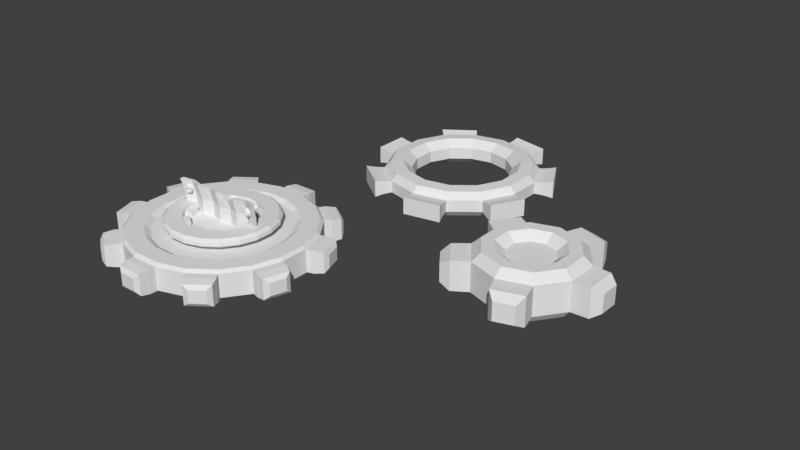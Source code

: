 # Source: cogs.blend  (saved by Blender 2.79.0; exported with 4.5.12 LTS)
import bpy
from mathutils import Matrix  # noqa: F401  (used for matrix-valued properties, if any)

bpy.ops.wm.read_factory_settings(use_empty=True)
scene = bpy.context.scene
scene.name = 'Scene'

# ---- collections
col_collection_1 = bpy.data.collections.new('Collection 1'); scene.collection.children.link(col_collection_1)

# ---- materials (node trees are filled in below, after node groups)
mat_material = bpy.data.materials.new('Material')
mat_material.alpha_threshold = 0.0
mat_material.use_transparent_shadow = False
mat_material.roughness = 0.5
mat_material.line_color = (0.0, 0.0, 0.0, 1.0)

# ---- material node trees

# ---- world
world_world = bpy.data.worlds.new('World'); scene.world = world_world
world_world.color = (0.05088, 0.05088, 0.05088)
world_world.use_sun_shadow = False
world_world.sun_shadow_jitter_overblur = 0.0
world_world.cycles.sampling_method = 'MANUAL'

# ---- meshes
me_cylinder_003 = bpy.data.meshes.new('Cylinder.003')
me_cylinder_003.from_pydata([(-0.2795, 1.765, -0.2434), (-0.2798, 1.765, 0.2108), (0.2795, 1.765, -0.2434), (0.2792, 1.765, 0.2108), (0.8111, 1.592, -0.2434), (0.8109, 1.592, 0.2108), (1.263, 1.263, -0.2434), (1.263, 1.264, 0.2108), (1.592, 0.8111, -0.2434), (1.592, 0.8114, 0.2108), (1.765, 0.2795, -0.2434), (1.765, 0.2798, 0.2108), (1.765, -0.2795, -0.2434), (1.765, -0.2792, 0.2108), (1.592, -0.8111, -0.2434), (1.592, -0.8109, 0.2108), (1.263, -1.263, -0.2434), (1.264, -1.263, 0.2108), (0.8111, -1.592, -0.2434), (0.8114, -1.592, 0.2108), (0.2795, -1.765, -0.2434), (0.2798, -1.765, 0.2108), (-0.2795, -1.765, -0.2434), (-0.2792, -1.765, 0.2108), (-0.8111, -1.592, -0.2434), (-0.8109, -1.592, 0.2108), (-1.263, -1.263, -0.2434), (-1.263, -1.264, 0.2108), (-1.592, -0.8111, -0.2434), (-1.592, -0.8114, 0.2108), (-1.765, -0.2795, -0.2434), (-1.765, -0.2798, 0.2108), (-1.765, 0.2795, -0.2434), (-1.765, 0.2792, 0.2108), (-1.592, 0.8109, -0.2434), (-1.592, 0.8109, 0.2108), (-1.263, 1.263, -0.2434), (-1.264, 1.263, 0.2108), (-0.8111, 1.592, -0.2434), (-0.8114, 1.592, 0.2108), (-0.2798, 1.904, -0.2434), (0.2792, 1.904, -0.2434), (0.2792, 1.904, 0.2108), (-0.2798, 1.904, 0.2108), (0.8929, 1.705, 0.2108), (0.8929, 1.705, -0.2434), (1.345, 1.377, -0.2434), (1.345, 1.377, 0.2108), (1.725, 0.8546, 0.2108), (1.725, 0.8546, -0.2434), (1.897, 0.323, -0.2434), (1.897, 0.323, 0.2108), (1.897, -0.3223, 0.2108), (1.897, -0.3223, -0.2434), (1.725, -0.854, -0.2434), (1.725, -0.854, 0.2108), (1.346, -1.376, 0.2108), (1.346, -1.376, -0.2434), (0.8935, -1.705, -0.2434), (0.8935, -1.705, 0.2108), (0.2798, -1.904, 0.2108), (0.2798, -1.904, -0.2434), (-0.2792, -1.904, -0.2434), (-0.2792, -1.904, 0.2108), (-0.8929, -1.705, 0.2108), (-0.8929, -1.705, -0.2434), (-1.345, -1.377, -0.2434), (-1.345, -1.377, 0.2108), (-1.725, -0.8546, 0.2108), (-1.725, -0.8546, -0.2434), (-1.897, -0.323, -0.2434), (-1.897, -0.323, 0.2108), (-1.897, 0.3223, 0.2108), (-1.897, 0.3223, -0.2434), (-1.725, 0.854, -0.2434), (-1.725, 0.854, 0.2108), (-1.346, 1.376, 0.2108), (-1.346, 1.376, -0.2434), (-0.8935, 1.705, -0.2434), (-0.8935, 1.705, 0.2108), (0.2692, 1.702, 0.263), (-0.2698, 1.702, 0.263), (0.7819, 1.535, 0.263), (1.218, 1.219, 0.263), (1.535, 0.7825, 0.263), (1.702, 0.2698, 0.263), (1.702, -0.2692, 0.263), (1.535, -0.7819, 0.263), (1.219, -1.218, 0.263), (0.7825, -1.535, 0.263), (0.2698, -1.702, 0.263), (-0.2692, -1.702, 0.263), (-0.7819, -1.535, 0.263), (-1.218, -1.219, 0.263), (-1.535, -0.7825, 0.263), (-1.702, -0.2698, 0.263), (-1.702, 0.2692, 0.263), (-1.535, 0.7819, 0.263), (-1.219, 1.218, 0.263), (-0.7825, 1.535, 0.263), (0.2168, 1.37, 0.263), (-0.2173, 1.37, 0.263), (0.6296, 1.236, 0.263), (0.9808, 0.9811, 0.263), (1.236, 0.63, 0.263), (1.37, 0.2173, 0.263), (1.37, -0.2168, 0.263), (1.236, -0.6296, 0.263), (0.9811, -0.9808, 0.263), (0.63, -1.236, 0.263), (0.2173, -1.37, 0.263), (-0.2168, -1.37, 0.263), (-0.6296, -1.236, 0.263), (-0.9808, -0.9811, 0.263), (-1.236, -0.63, 0.263), (-1.37, -0.2173, 0.263), (-1.37, 0.2168, 0.263), (-1.236, 0.6296, 0.263), (-0.9811, 0.9808, 0.263), (-0.63, 1.236, 0.263), (0.1998, 1.263, 0.1974), (-0.2003, 1.263, 0.1974), (0.5804, 1.14, 0.1974), (0.9042, 0.9045, 0.1974), (1.139, 0.5808, 0.1974), (1.263, 0.2003, 0.1974), (1.263, -0.1998, 0.1974), (1.14, -0.5804, 0.1974), (0.9045, -0.9042, 0.1974), (0.5808, -1.139, 0.1974), (0.2003, -1.263, 0.1974), (-0.1998, -1.263, 0.1974), (-0.5804, -1.14, 0.1974), (-0.9042, -0.9045, 0.1974), (-1.139, -0.5808, 0.1974), (-1.263, -0.2003, 0.1974), (-1.263, 0.1999, 0.1974), (-1.14, 0.5804, 0.1974), (-0.9045, 0.9042, 0.1974), (-0.5808, 1.139, 0.1974), (0.1031, 0.652, 0.1974), (-0.1034, 0.6519, 0.1974), (0.2996, 0.5882, 0.1974), (0.4667, 0.4668, 0.1974), (0.5881, 0.2998, 0.1974), (0.6519, 0.1034, 0.1974), (0.652, -0.1031, 0.1974), (0.5882, -0.2996, 0.1974), (0.4668, -0.4667, 0.1974), (0.2998, -0.5881, 0.1974), (0.1034, -0.6519, 0.1974), (-0.1031, -0.652, 0.1974), (-0.2996, -0.5882, 0.1974), (-0.4667, -0.4668, 0.1974), (-0.5881, -0.2998, 0.1974), (-0.6519, -0.1034, 0.1974), (-0.652, 0.1031, 0.1974), (-0.5882, 0.2996, 0.1974), (-0.4668, 0.4667, 0.1974), (-0.2998, 0.5881, 0.1974), (0.1031, 0.652, 0.2815), (-0.1034, 0.6519, 0.2815), (0.2996, 0.5882, 0.2815), (0.4667, 0.4668, 0.2815), (0.5881, 0.2998, 0.2815), (0.6519, 0.1034, 0.2815), (0.652, -0.1031, 0.2815), (0.5882, -0.2996, 0.2815), (0.4668, -0.4667, 0.2815), (0.2998, -0.5881, 0.2815), (0.1034, -0.6519, 0.2815), (-0.1031, -0.652, 0.2815), (-0.2996, -0.5882, 0.2815), (-0.4667, -0.4668, 0.2815), (-0.5881, -0.2998, 0.2815), (-0.6519, -0.1034, 0.2815), (-0.652, 0.1031, 0.2815), (-0.5882, 0.2996, 0.2815), (-0.4668, 0.4667, 0.2815), (-0.2998, 0.5881, 0.2815), (0.1564, 0.9887, 0.2815), (-0.1568, 0.9886, 0.2815), (0.4543, 0.8919, 0.2815), (0.7077, 0.7079, 0.2815), (0.8918, 0.4546, 0.2815), (0.9886, 0.1568, 0.2815), (0.9887, -0.1564, 0.2815), (0.8919, -0.4543, 0.2815), (0.7079, -0.7077, 0.2815), (0.4546, -0.8918, 0.2815), (0.1568, -0.9886, 0.2815), (-0.1564, -0.9887, 0.2815), (-0.4543, -0.8919, 0.2815), (-0.7077, -0.7079, 0.2815), (-0.8918, -0.4546, 0.2815), (-0.9886, -0.1568, 0.2815), (-0.9887, 0.1564, 0.2815), (-0.8919, 0.4543, 0.2815), (-0.7079, 0.7077, 0.2815), (-0.4546, 0.8918, 0.2815), (0.1669, 1.055, 0.3327), (-0.1673, 1.055, 0.3327), (0.4848, 0.9518, 0.3327), (0.7552, 0.7554, 0.3327), (0.9517, 0.4851, 0.3327), (1.055, 0.1673, 0.3327), (1.055, -0.1669, 0.3327), (0.9518, -0.4848, 0.3327), (0.7554, -0.7552, 0.3327), (0.4851, -0.9517, 0.3327), (0.1673, -1.055, 0.3327), (-0.1669, -1.055, 0.3327), (-0.4848, -0.9518, 0.3327), (-0.7552, -0.7554, 0.3327), (-0.9517, -0.4851, 0.3327), (-1.055, -0.1673, 0.3327), (-1.055, 0.1669, 0.3327), (-0.9518, 0.4848, 0.3327), (-0.7554, 0.7552, 0.3327), (-0.4851, 0.9517, 0.3327), (0.1669, 1.055, 0.4043), (-0.1673, 1.055, 0.4043), (0.4848, 0.9518, 0.4043), (0.7552, 0.7554, 0.4043), (0.9517, 0.4851, 0.4043), (1.055, 0.1673, 0.4043), (1.055, -0.1669, 0.4043), (0.9518, -0.4848, 0.4043), (0.7554, -0.7552, 0.4043), (0.4851, -0.9517, 0.4043), (0.1673, -1.055, 0.4043), (-0.1669, -1.055, 0.4043), (-0.4848, -0.9518, 0.4043), (-0.7552, -0.7554, 0.4043), (-0.9517, -0.4851, 0.4043), (-1.055, -0.1673, 0.4043), (-1.055, 0.1669, 0.4043), (-0.9518, 0.4848, 0.4043), (-0.7554, 0.7552, 0.4043), (-0.4851, 0.9517, 0.4043), (0.1578, 0.9974, 0.4542), (-0.1581, 0.9974, 0.4542), (0.4583, 0.8999, 0.4542), (0.714, 0.7142, 0.4542), (0.8997, 0.4586, 0.4542), (0.9974, 0.1581, 0.4542), (0.9974, -0.1578, 0.4542), (0.8999, -0.4583, 0.4542), (0.7142, -0.714, 0.4542), (0.4586, -0.8997, 0.4542), (0.1581, -0.9974, 0.4542), (-0.1578, -0.9974, 0.4542), (-0.4583, -0.8999, 0.4542), (-0.714, -0.7142, 0.4542), (-0.8997, -0.4586, 0.4542), (-0.9974, -0.1581, 0.4542), (-0.9974, 0.1578, 0.4542), (-0.8999, 0.4583, 0.4542), (-0.7142, 0.714, 0.4542), (-0.4586, 0.8997, 0.4542), (0.1113, 0.7034, 0.4542), (-0.1115, 0.7033, 0.4542), (0.3232, 0.6345, 0.4542), (0.5034, 0.5036, 0.4542), (0.6344, 0.3234, 0.4542), (0.7033, 0.1115, 0.4542), (0.7034, -0.1113, 0.4542), (0.6345, -0.3232, 0.4542), (0.5036, -0.5034, 0.4542), (0.3234, -0.6344, 0.4542), (0.1115, -0.7033, 0.4542), (-0.1113, -0.7034, 0.4542), (-0.3232, -0.6345, 0.4542), (-0.5034, -0.5036, 0.4542), (-0.6344, -0.3234, 0.4542), (-0.7033, -0.1115, 0.4542), (-0.7034, 0.1113, 0.4542), (-0.6345, 0.3232, 0.4542), (-0.5036, 0.5034, 0.4542), (-0.3234, 0.6344, 0.4542), (0.1113, 0.7034, 0.4094), (-0.1115, 0.7033, 0.4094), (0.3232, 0.6345, 0.4094), (0.5034, 0.5036, 0.4094), (0.6344, 0.3234, 0.4094), (0.7033, 0.1115, 0.4094), (0.7034, -0.1113, 0.4094), (0.6345, -0.3232, 0.4094), (0.5036, -0.5034, 0.4094), (0.3234, -0.6344, 0.4094), (0.1115, -0.7033, 0.4094), (-0.1113, -0.7034, 0.4094), (-0.3232, -0.6345, 0.4094), (-0.5034, -0.5036, 0.4094), (-0.6344, -0.3234, 0.4094), (-0.7033, -0.1115, 0.4094), (-0.7034, 0.1113, 0.4094), (-0.6345, 0.3232, 0.4094), (-0.5036, 0.5034, 0.4094), (-0.3234, 0.6344, 0.4094), (0.1113, 0.7034, 0.2993), (-0.1115, 0.7033, 0.2993), (0.3232, 0.6345, 0.2993), (0.5034, 0.5036, 0.2993), (0.6344, 0.3234, 0.2993), (0.7033, 0.1115, 0.2993), (0.7034, -0.1113, 0.2993), (0.6345, -0.3232, 0.2993), (0.5036, -0.5034, 0.2993), (0.3234, -0.6344, 0.2993), (0.1115, -0.7033, 0.2993), (-0.1113, -0.7034, 0.2993), (-0.3232, -0.6345, 0.2993), (-0.5034, -0.5036, 0.2993), (-0.6344, -0.3234, 0.2993), (-0.7033, -0.1115, 0.2993), (-0.7034, 0.1113, 0.2993), (-0.6345, 0.3232, 0.2993), (-0.5036, 0.5034, 0.2993), (-0.3234, 0.6344, 0.2993), (0.1113, 0.5664, 0.4094), (-0.1115, 0.5664, 0.4094), (0.423, 0.3928, 0.4094), (0.2427, 0.5237, 0.4094), (0.5731, 0.06918, 0.4094), (0.5042, 0.2811, 0.4094), (0.5043, -0.2809, 0.4094), (0.5731, -0.06898, 0.4094), (0.2429, -0.5237, 0.4094), (0.4231, -0.3927, 0.4094), (-0.1113, -0.5664, 0.4094), (0.1115, -0.5664, 0.4094), (-0.423, -0.3928, 0.4094), (-0.2427, -0.5237, 0.4094), (-0.5731, -0.06918, 0.4094), (-0.5042, -0.2811, 0.4094), (-0.5043, 0.2809, 0.4094), (-0.5731, 0.06898, 0.4094), (-0.2429, 0.5237, 0.4094), (-0.4231, 0.3927, 0.4094), (0.1113, 0.5664, 0.2993), (-0.1115, 0.5664, 0.2993), (0.423, 0.3928, 0.2993), (0.2427, 0.5237, 0.2993), (0.5731, 0.06918, 0.2993), (0.5042, 0.2811, 0.2993), (0.5043, -0.2809, 0.2993), (0.5731, -0.06898, 0.2993), (0.2429, -0.5237, 0.2993), (0.4231, -0.3927, 0.2993), (-0.1113, -0.5664, 0.2993), (0.1115, -0.5664, 0.2993), (-0.423, -0.3928, 0.2993), (-0.2427, -0.5237, 0.2993), (-0.5731, -0.06918, 0.2993), (-0.5042, -0.2811, 0.2993), (-0.5043, 0.2809, 0.2993), (-0.5731, 0.06898, 0.2993), (-0.2429, 0.5237, 0.2993), (-0.4231, 0.3927, 0.2993), (-0.2489, 2.084, -0.2182), (0.2481, 2.084, -0.2182), (0.2481, 2.084, 0.1856), (-0.2489, 2.084, 0.1856), (1.023, 1.832, 0.1856), (1.023, 1.832, -0.2182), (1.426, 1.54, -0.2182), (1.426, 1.54, 0.1856), (1.905, 0.8806, 0.1856), (1.905, 0.8806, -0.2182), (2.059, 0.408, -0.2182), (2.059, 0.408, 0.1856), (2.059, -0.4073, 0.1856), (2.059, -0.4073, -0.2182), (1.905, -0.8799, -0.2182), (1.905, -0.8799, 0.1856), (1.426, -1.54, 0.1856), (1.426, -1.54, -0.2182), (1.024, -1.832, -0.2182), (1.024, -1.832, 0.1856), (0.2489, -2.084, 0.1856), (0.2489, -2.084, -0.2182), (-0.2481, -2.084, -0.2182), (-0.2481, -2.084, 0.1856), (-1.023, -1.832, 0.1856), (-1.023, -1.832, -0.2182), (-1.426, -1.54, -0.2182), (-1.426, -1.54, 0.1856), (-1.905, -0.8806, 0.1856), (-1.905, -0.8806, -0.2182), (-2.059, -0.408, -0.2182), (-2.059, -0.408, 0.1856), (-2.059, 0.4073, 0.1856), (-2.059, 0.4073, -0.2182), (-1.905, 0.8799, -0.2182), (-1.905, 0.8799, 0.1856), (-1.426, 1.54, 0.1856), (-1.426, 1.54, -0.2182), (-1.024, 1.832, -0.2182), (-1.024, 1.832, 0.1856), (-0.1562, 2.14, -0.1429), (0.1555, 2.14, -0.1429), (0.1555, 2.14, 0.1103), (-0.1562, 2.14, 0.1103), (1.131, 1.823, 0.1103), (1.131, 1.823, -0.1429), (1.384, 1.64, -0.1429), (1.384, 1.64, 0.1103), (1.987, 0.8098, 0.1103), (1.987, 0.8098, -0.1429), (2.083, 0.5134, -0.1429), (2.083, 0.5134, 0.1103), (2.083, -0.5127, 0.1103), (2.083, -0.5127, -0.1429), (1.987, -0.8091, -0.1429), (1.987, -0.8091, 0.1103), (1.384, -1.639, 0.1103), (1.384, -1.639, -0.1429), (1.132, -1.823, -0.1429), (1.132, -1.823, 0.1103), (0.1562, -2.14, 0.1103), (0.1562, -2.14, -0.1429), (-0.1555, -2.14, -0.1429), (-0.1555, -2.14, 0.1103), (-1.131, -1.823, 0.1103), (-1.131, -1.823, -0.1429), (-1.384, -1.64, -0.1429), (-1.384, -1.64, 0.1103), (-1.987, -0.8098, 0.1103), (-1.987, -0.8098, -0.1429), (-2.083, -0.5134, -0.1429), (-2.083, -0.5134, 0.1103), (-2.083, 0.5127, 0.1103), (-2.083, 0.5127, -0.1429), (-1.987, 0.8091, -0.1429), (-1.987, 0.8091, 0.1103), (-1.384, 1.639, 0.1103), (-1.384, 1.639, -0.1429), (-1.132, 1.823, -0.1429), (-1.132, 1.823, 0.1103), (-0.2692, 1.702, -0.2955), (0.2698, 1.702, -0.2955), (-0.7819, 1.535, -0.2955), (-1.218, 1.219, -0.2955), (-1.535, 0.7819, -0.2955), (-1.702, 0.2698, -0.2955), (-1.702, -0.2692, -0.2955), (-1.535, -0.7819, -0.2955), (-1.219, -1.218, -0.2955), (-0.7825, -1.535, -0.2955), (-0.2698, -1.702, -0.2955), (0.2692, -1.702, -0.2955), (0.7819, -1.535, -0.2955), (1.218, -1.219, -0.2955), (1.535, -0.7825, -0.2955), (1.702, -0.2698, -0.2955), (1.702, 0.2692, -0.2955), (1.535, 0.7819, -0.2955), (1.219, 1.218, -0.2955), (0.7825, 1.535, -0.2955), (-0.2168, 1.37, -0.2955), (0.2173, 1.37, -0.2955), (-0.6296, 1.236, -0.2955), (-0.9808, 0.9811, -0.2955), (-1.236, 0.6295, -0.2955), (-1.37, 0.2173, -0.2955), (-1.37, -0.2168, -0.2955), (-1.236, -0.6296, -0.2955), (-0.9811, -0.9808, -0.2955), (-0.63, -1.236, -0.2955), (-0.2173, -1.37, -0.2955), (0.2168, -1.37, -0.2955), (0.6296, -1.236, -0.2955), (0.9808, -0.9811, -0.2955), (1.236, -0.63, -0.2955), (1.37, -0.2173, -0.2955), (1.37, 0.2168, -0.2955), (1.236, 0.6296, -0.2955), (0.9811, 0.9808, -0.2955), (0.63, 1.236, -0.2955), (-0.1998, 1.263, -0.23), (0.2003, 1.263, -0.23), (-0.5804, 1.14, -0.23), (-0.9042, 0.9045, -0.23), (-1.14, 0.5803, -0.23), (-1.263, 0.2003, -0.23), (-1.263, -0.1998, -0.23), (-1.14, -0.5804, -0.23), (-0.9045, -0.9042, -0.23), (-0.5808, -1.139, -0.23), (-0.2003, -1.263, -0.23), (0.1998, -1.263, -0.23), (0.5804, -1.14, -0.23), (0.9042, -0.9045, -0.23), (1.139, -0.5808, -0.23), (1.263, -0.2003, -0.23), (1.263, 0.1999, -0.23), (1.14, 0.5804, -0.23), (0.9045, 0.9042, -0.23), (0.5808, 1.139, -0.23), (-0.1031, 0.652, -0.23), (0.1034, 0.6519, -0.23), (-0.2996, 0.5882, -0.23), (-0.4667, 0.4668, -0.23), (-0.5884, 0.2992, -0.23), (-0.6519, 0.1034, -0.23), (-0.652, -0.1031, -0.23), (-0.5882, -0.2996, -0.23), (-0.4668, -0.4667, -0.23), (-0.2998, -0.5881, -0.23), (-0.1034, -0.6519, -0.23), (0.1031, -0.652, -0.23), (0.2996, -0.5882, -0.23), (0.4667, -0.4668, -0.23), (0.5881, -0.2998, -0.23), (0.6519, -0.1034, -0.23), (0.652, 0.1031, -0.23), (0.5882, 0.2996, -0.23), (0.4668, 0.4667, -0.23), (0.2998, 0.5881, -0.23), (-0.1031, 0.652, -0.3141), (0.1034, 0.6519, -0.3141), (-0.2996, 0.5882, -0.3141), (-0.4667, 0.4668, -0.3141), (-0.5884, 0.2992, -0.3141), (-0.6519, 0.1034, -0.3141), (-0.652, -0.1031, -0.3141), (-0.5882, -0.2996, -0.3141), (-0.4668, -0.4667, -0.3141), (-0.2998, -0.5881, -0.3141), (-0.1034, -0.6519, -0.3141), (0.1031, -0.652, -0.3141), (0.2996, -0.5882, -0.3141), (0.4667, -0.4668, -0.3141), (0.5881, -0.2998, -0.3141), (0.6519, -0.1034, -0.3141), (0.652, 0.1031, -0.3141), (0.5882, 0.2996, -0.3141), (0.4668, 0.4667, -0.3141), (0.2998, 0.5881, -0.3141), (-0.1564, 0.9887, -0.3141), (0.1568, 0.9886, -0.3141), (-0.4543, 0.8919, -0.3141), (-0.7077, 0.7079, -0.3141), (-0.8921, 0.454, -0.3141), (-0.9886, 0.1568, -0.3141), (-0.9887, -0.1564, -0.3141), (-0.8919, -0.4543, -0.3141), (-0.7079, -0.7077, -0.3141), (-0.4546, -0.8918, -0.3141), (-0.1568, -0.9886, -0.3141), (0.1564, -0.9887, -0.3141), (0.4543, -0.8919, -0.3141), (0.7077, -0.7079, -0.3141), (0.8918, -0.4546, -0.3141), (0.9886, -0.1568, -0.3141), (0.9887, 0.1564, -0.3141), (0.8919, 0.4543, -0.3141), (0.7079, 0.7077, -0.3141), (0.4546, 0.8918, -0.3141), (-0.1669, 1.055, -0.3653), (0.1673, 1.055, -0.3653), (-0.4848, 0.9518, -0.3653), (-0.7552, 0.7554, -0.3653), (-0.9519, 0.4846, -0.3653), (-1.055, 0.1673, -0.3653), (-1.055, -0.1669, -0.3653), (-0.9518, -0.4848, -0.3653), (-0.7554, -0.7552, -0.3653), (-0.4851, -0.9517, -0.3653), (-0.1673, -1.055, -0.3653), (0.1669, -1.055, -0.3653), (0.4848, -0.9518, -0.3653), (0.7552, -0.7554, -0.3653), (0.9517, -0.4851, -0.3653), (1.055, -0.1673, -0.3653), (1.055, 0.1669, -0.3653), (0.9518, 0.4848, -0.3653), (0.7554, 0.7552, -0.3653), (0.4851, 0.9517, -0.3653), (-0.1669, 1.055, -0.4369), (0.1673, 1.055, -0.4369), (-0.4848, 0.9518, -0.4369), (-0.7552, 0.7554, -0.4369), (-0.9519, 0.4846, -0.4369), (-1.055, 0.1673, -0.4369), (-1.055, -0.1669, -0.4369), (-0.9518, -0.4848, -0.4369), (-0.7554, -0.7552, -0.4369), (-0.4851, -0.9517, -0.4369), (-0.1673, -1.055, -0.4369), (0.1669, -1.055, -0.4369), (0.4848, -0.9518, -0.4369), (0.7552, -0.7554, -0.4369), (0.9517, -0.4851, -0.4369), (1.055, -0.1673, -0.4369), (1.055, 0.1669, -0.4369), (0.9518, 0.4848, -0.4369), (0.7554, 0.7552, -0.4369), (0.4851, 0.9517, -0.4369), (-0.1578, 0.9974, -0.4867), (0.1581, 0.9974, -0.4867), (-0.4583, 0.8999, -0.4867), (-0.714, 0.7142, -0.4867), (-0.9, 0.4581, -0.4867), (-0.9974, 0.1581, -0.4867), (-0.9974, -0.1578, -0.4867), (-0.8999, -0.4583, -0.4867), (-0.7142, -0.714, -0.4867), (-0.4586, -0.8997, -0.4867), (-0.1581, -0.9974, -0.4867), (0.1578, -0.9974, -0.4867), (0.4583, -0.8999, -0.4867), (0.714, -0.7142, -0.4867), (0.8997, -0.4586, -0.4867), (0.9974, -0.1581, -0.4867), (0.9974, 0.1578, -0.4867), (0.8999, 0.4583, -0.4867), (0.7142, 0.714, -0.4867), (0.4586, 0.8997, -0.4867), (-0.1113, 0.7034, -0.4867), (0.1115, 0.7033, -0.4867), (-0.3232, 0.6345, -0.4867), (-0.5034, 0.5036, -0.4867), (-0.6347, 0.3229, -0.4867), (-0.7033, 0.1115, -0.4867), (-0.7034, -0.1113, -0.4867), (-0.6345, -0.3232, -0.4867), (-0.5036, -0.5034, -0.4867), (-0.3234, -0.6344, -0.4867), (-0.1115, -0.7033, -0.4867), (0.1113, -0.7034, -0.4867), (0.3232, -0.6345, -0.4867), (0.5034, -0.5036, -0.4867), (0.6344, -0.3234, -0.4867), (0.7033, -0.1115, -0.4867), (0.7034, 0.1113, -0.4867), (0.6345, 0.3232, -0.4867), (0.5036, 0.5034, -0.4867), (0.3234, 0.6344, -0.4867), (-0.1113, 0.7034, -0.4419), (0.1115, 0.7033, -0.4419), (-0.3232, 0.6345, -0.4419), (-0.5034, 0.5036, -0.4419), (-0.6347, 0.3229, -0.4419), (-0.7033, 0.1115, -0.4419), (-0.7034, -0.1113, -0.4419), (-0.6345, -0.3232, -0.4419), (-0.5036, -0.5034, -0.4419), (-0.3234, -0.6344, -0.4419), (-0.1115, -0.7033, -0.4419), (0.1113, -0.7034, -0.4419), (0.3232, -0.6345, -0.4419), (0.5034, -0.5036, -0.4419), (0.6344, -0.3234, -0.4419), (0.7033, -0.1115, -0.4419), (0.7034, 0.1113, -0.4419), (0.6345, 0.3232, -0.4419), (0.5036, 0.5034, -0.4419), (0.3234, 0.6344, -0.4419), (-0.1113, 0.7034, -0.3319), (0.1115, 0.7033, -0.3319), (-0.3232, 0.6345, -0.3319), (-0.5034, 0.5036, -0.3319), (-0.6344, 0.3234, -0.3319), (-0.7033, 0.1115, -0.3319), (-0.7034, -0.1113, -0.3319), (-0.6345, -0.3232, -0.3319), (-0.5036, -0.5034, -0.3319), (-0.3234, -0.6344, -0.3319), (-0.1115, -0.7033, -0.3319), (0.1113, -0.7034, -0.3319), (0.3232, -0.6345, -0.3319), (0.5034, -0.5036, -0.3319), (0.6344, -0.3234, -0.3319), (0.7033, -0.1115, -0.3319), (0.7034, 0.1113, -0.3319), (0.6345, 0.3232, -0.3319), (0.5036, 0.5034, -0.3319), (0.3234, 0.6344, -0.3319), (-0.1113, 0.5664, -0.4419), (0.1115, 0.5664, -0.4419), (-0.423, 0.3928, -0.4419), (-0.2427, 0.5237, -0.4419), (-0.5731, 0.06918, -0.4419), (-0.5042, 0.2811, -0.4419), (-0.5043, -0.2809, -0.4419), (-0.5731, -0.06898, -0.4419), (-0.2429, -0.5237, -0.4419), (-0.4231, -0.3927, -0.4419), (0.1113, -0.5664, -0.4419), (-0.1115, -0.5664, -0.4419), (0.423, -0.3928, -0.4419), (0.2427, -0.5237, -0.4419), (0.5731, -0.06918, -0.4419), (0.5042, -0.2811, -0.4419), (0.5043, 0.2809, -0.4419), (0.5731, 0.06898, -0.4419), (0.2429, 0.5237, -0.4419), (0.4231, 0.3927, -0.4419), (-0.1113, 0.5664, -0.3319), (0.1115, 0.5664, -0.3319), (-0.423, 0.3928, -0.3319), (-0.2427, 0.5237, -0.3319), (-0.5731, 0.06918, -0.3319), (-0.5042, 0.2811, -0.3319), (-0.5043, -0.2809, -0.3319), (-0.5731, -0.06898, -0.3319), (-0.2429, -0.5237, -0.3319), (-0.4231, -0.3927, -0.3319), (0.1113, -0.5664, -0.3319), (-0.1115, -0.5664, -0.3319), (0.423, -0.3928, -0.3319), (0.2427, -0.5237, -0.3319), (0.5731, -0.06918, -0.3319), (0.5042, -0.2811, -0.3319), (0.5043, 0.2809, -0.3319), (0.5731, 0.06898, -0.3319), (0.2429, 0.5237, -0.3319), (0.4231, 0.3927, -0.3319)], [], [(8, 9, 48, 49), (2, 3, 5, 4), (18, 16, 57, 58), (6, 7, 9, 8), (25, 27, 67, 64), (10, 11, 13, 12), (35, 34, 74, 75), (14, 15, 17, 16), (16, 17, 56, 57), (18, 19, 21, 20), (26, 24, 65, 66), (22, 23, 25, 24), (33, 35, 75, 72), (26, 27, 29, 28), (24, 25, 64, 65), (30, 31, 33, 32), (7, 6, 46, 47), (34, 35, 37, 36), (13, 11, 85, 86), (34, 32, 73, 74), (38, 39, 1, 0), (73, 72, 392, 393), (46, 45, 365, 366), (56, 59, 379, 376), (71, 70, 390, 391), (45, 44, 364, 365), (58, 57, 377, 378), (68, 71, 391, 388), (42, 41, 361, 362), (57, 56, 376, 377), (70, 69, 389, 390), (27, 26, 66, 67), (17, 19, 59, 56), (10, 8, 49, 50), (2, 0, 40, 41), (19, 18, 58, 59), (36, 37, 76, 77), (9, 11, 51, 48), (1, 3, 42, 43), (38, 36, 77, 78), (11, 10, 50, 51), (28, 29, 68, 69), (0, 1, 43, 40), (37, 39, 79, 76), (30, 28, 69, 70), (3, 2, 41, 42), (20, 21, 60, 61), (39, 38, 78, 79), (29, 31, 71, 68), (22, 20, 61, 62), (12, 13, 52, 53), (31, 30, 70, 71), (21, 23, 63, 60), (14, 12, 53, 54), (4, 5, 44, 45), (23, 22, 62, 63), (13, 15, 55, 52), (6, 4, 45, 46), (15, 14, 54, 55), (32, 33, 72, 73), (5, 7, 47, 44), (91, 90, 110, 111), (23, 21, 90, 91), (33, 31, 95, 96), (9, 7, 83, 84), (19, 17, 88, 89), (29, 27, 93, 94), (39, 37, 98, 99), (5, 3, 80, 82), (15, 13, 86, 87), (25, 23, 91, 92), (35, 33, 96, 97), (11, 9, 84, 85), (21, 19, 89, 90), (31, 29, 94, 95), (1, 39, 99, 81), (7, 5, 82, 83), (17, 15, 87, 88), (3, 1, 81, 80), (27, 25, 92, 93), (37, 35, 97, 98), (108, 107, 127, 128), (84, 83, 103, 104), (99, 98, 118, 119), (92, 91, 111, 112), (85, 84, 104, 105), (81, 99, 119, 101), (93, 92, 112, 113), (86, 85, 105, 106), (94, 93, 113, 114), (87, 86, 106, 107), (95, 94, 114, 115), (88, 87, 107, 108), (80, 81, 101, 100), (96, 95, 115, 116), (89, 88, 108, 109), (82, 80, 100, 102), (97, 96, 116, 117), (90, 89, 109, 110), (83, 82, 102, 103), (98, 97, 117, 118), (125, 124, 144, 145), (100, 101, 121, 120), (116, 115, 135, 136), (109, 108, 128, 129), (102, 100, 120, 122), (117, 116, 136, 137), (110, 109, 129, 130), (103, 102, 122, 123), (118, 117, 137, 138), (111, 110, 130, 131), (104, 103, 123, 124), (119, 118, 138, 139), (112, 111, 131, 132), (105, 104, 124, 125), (101, 119, 139, 121), (113, 112, 132, 133), (106, 105, 125, 126), (114, 113, 133, 134), (107, 106, 126, 127), (115, 114, 134, 135), (142, 140, 160, 162), (121, 139, 159, 141), (133, 132, 152, 153), (126, 125, 145, 146), (134, 133, 153, 154), (127, 126, 146, 147), (135, 134, 154, 155), (128, 127, 147, 148), (120, 121, 141, 140), (136, 135, 155, 156), (129, 128, 148, 149), (122, 120, 140, 142), (137, 136, 156, 157), (130, 129, 149, 150), (123, 122, 142, 143), (138, 137, 157, 158), (131, 130, 150, 151), (124, 123, 143, 144), (139, 138, 158, 159), (132, 131, 151, 152), (174, 173, 193, 194), (157, 156, 176, 177), (150, 149, 169, 170), (143, 142, 162, 163), (158, 157, 177, 178), (151, 150, 170, 171), (144, 143, 163, 164), (159, 158, 178, 179), (152, 151, 171, 172), (145, 144, 164, 165), (141, 159, 179, 161), (153, 152, 172, 173), (146, 145, 165, 166), (154, 153, 173, 174), (147, 146, 166, 167), (155, 154, 174, 175), (148, 147, 167, 168), (140, 141, 161, 160), (156, 155, 175, 176), (149, 148, 168, 169), (191, 190, 210, 211), (167, 166, 186, 187), (175, 174, 194, 195), (168, 167, 187, 188), (160, 161, 181, 180), (176, 175, 195, 196), (169, 168, 188, 189), (162, 160, 180, 182), (177, 176, 196, 197), (170, 169, 189, 190), (163, 162, 182, 183), (178, 177, 197, 198), (171, 170, 190, 191), (164, 163, 183, 184), (179, 178, 198, 199), (172, 171, 191, 192), (165, 164, 184, 185), (161, 179, 199, 181), (173, 172, 192, 193), (166, 165, 185, 186), (208, 207, 227, 228), (184, 183, 203, 204), (199, 198, 218, 219), (192, 191, 211, 212), (185, 184, 204, 205), (181, 199, 219, 201), (193, 192, 212, 213), (186, 185, 205, 206), (194, 193, 213, 214), (187, 186, 206, 207), (195, 194, 214, 215), (188, 187, 207, 208), (180, 181, 201, 200), (196, 195, 215, 216), (189, 188, 208, 209), (182, 180, 200, 202), (197, 196, 216, 217), (190, 189, 209, 210), (183, 182, 202, 203), (198, 197, 217, 218), (200, 201, 221, 220), (216, 215, 235, 236), (209, 208, 228, 229), (202, 200, 220, 222), (217, 216, 236, 237), (210, 209, 229, 230), (203, 202, 222, 223), (218, 217, 237, 238), (211, 210, 230, 231), (204, 203, 223, 224), (219, 218, 238, 239), (212, 211, 231, 232), (205, 204, 224, 225), (201, 219, 239, 221), (213, 212, 232, 233), (206, 205, 225, 226), (214, 213, 233, 234), (207, 206, 226, 227), (215, 214, 234, 235), (222, 220, 240, 242), (254, 253, 273, 274), (237, 236, 256, 257), (230, 229, 249, 250), (223, 222, 242, 243), (238, 237, 257, 258), (231, 230, 250, 251), (224, 223, 243, 244), (239, 238, 258, 259), (232, 231, 251, 252), (225, 224, 244, 245), (221, 239, 259, 241), (233, 232, 252, 253), (226, 225, 245, 246), (234, 233, 253, 254), (227, 226, 246, 247), (235, 234, 254, 255), (228, 227, 247, 248), (220, 221, 241, 240), (236, 235, 255, 256), (229, 228, 248, 249), (278, 277, 297, 298), (247, 246, 266, 267), (255, 254, 274, 275), (248, 247, 267, 268), (240, 241, 261, 260), (256, 255, 275, 276), (249, 248, 268, 269), (242, 240, 260, 262), (257, 256, 276, 277), (250, 249, 269, 270), (243, 242, 262, 263), (258, 257, 277, 278), (251, 250, 270, 271), (244, 243, 263, 264), (259, 258, 278, 279), (252, 251, 271, 272), (245, 244, 264, 265), (241, 259, 279, 261), (253, 252, 272, 273), (246, 245, 265, 266), (289, 288, 329, 328), (271, 270, 290, 291), (264, 263, 283, 284), (279, 278, 298, 299), (272, 271, 291, 292), (265, 264, 284, 285), (261, 279, 299, 281), (273, 272, 292, 293), (266, 265, 285, 286), (274, 273, 293, 294), (267, 266, 286, 287), (275, 274, 294, 295), (268, 267, 287, 288), (260, 261, 281, 280), (276, 275, 295, 296), (269, 268, 288, 289), (262, 260, 280, 282), (277, 276, 296, 297), (270, 269, 289, 290), (263, 262, 282, 283), (300, 301, 319, 318, 317, 316, 315, 314, 313, 312, 311, 310, 309, 308, 307, 306, 305, 304, 303, 302), (288, 287, 307, 308), (319, 299, 338, 358), (296, 295, 315, 316), (282, 280, 300, 302), (315, 295, 334, 354), (290, 289, 309, 310), (284, 304, 345, 325), (298, 297, 317, 318), (294, 314, 355, 335), (284, 283, 303, 304), (287, 286, 327, 326), (292, 291, 311, 312), (311, 291, 330, 350), (281, 299, 319, 301), (286, 285, 305, 306), (294, 293, 313, 314), (298, 318, 359, 339), (334, 335, 355, 354), (320, 321, 341, 340), (328, 329, 349, 348), (336, 337, 357, 356), (322, 323, 343, 342), (330, 331, 351, 350), (338, 339, 359, 358), (324, 325, 345, 344), (332, 333, 353, 352), (326, 327, 347, 346), (307, 287, 326, 346), (292, 312, 353, 333), (288, 308, 349, 329), (305, 285, 324, 344), (291, 290, 331, 330), (281, 301, 341, 321), (313, 293, 332, 352), (300, 280, 320, 340), (286, 306, 347, 327), (293, 292, 333, 332), (296, 316, 357, 337), (309, 289, 328, 348), (280, 281, 321, 320), (295, 294, 335, 334), (282, 302, 343, 323), (317, 297, 336, 356), (283, 282, 323, 322), (297, 296, 337, 336), (290, 310, 351, 331), (303, 283, 322, 342), (285, 284, 325, 324), (299, 298, 339, 338), (380, 383, 423, 420), (395, 394, 434, 435), (369, 368, 408, 409), (382, 381, 421, 422), (392, 395, 435, 432), (367, 366, 406, 407), (381, 380, 420, 421), (394, 393, 433, 434), (364, 367, 407, 404), (379, 378, 418, 419), (59, 58, 378, 379), (44, 47, 367, 364), (74, 73, 393, 394), (61, 60, 380, 381), (47, 46, 366, 367), (72, 75, 395, 392), (62, 61, 381, 382), (49, 48, 368, 369), (75, 74, 394, 395), (60, 63, 383, 380), (50, 49, 369, 370), (77, 76, 396, 397), (63, 62, 382, 383), (48, 51, 371, 368), (78, 77, 397, 398), (65, 64, 384, 385), (51, 50, 370, 371), (76, 79, 399, 396), (66, 65, 385, 386), (53, 52, 372, 373), (79, 78, 398, 399), (64, 67, 387, 384), (54, 53, 373, 374), (41, 40, 360, 361), (67, 66, 386, 387), (52, 55, 375, 372), (43, 42, 362, 363), (69, 68, 388, 389), (55, 54, 374, 375), (40, 43, 363, 360), (400, 403, 402, 401), (405, 404, 407, 406), (409, 408, 411, 410), (413, 412, 415, 414), (417, 416, 419, 418), (421, 420, 423, 422), (425, 424, 427, 426), (429, 428, 431, 430), (433, 432, 435, 434), (437, 436, 439, 438), (370, 369, 409, 410), (397, 396, 436, 437), (383, 382, 422, 423), (368, 371, 411, 408), (398, 397, 437, 438), (385, 384, 424, 425), (371, 370, 410, 411), (396, 399, 439, 436), (386, 385, 425, 426), (373, 372, 412, 413), (399, 398, 438, 439), (384, 387, 427, 424), (374, 373, 413, 414), (361, 360, 400, 401), (387, 386, 426, 427), (372, 375, 415, 412), (363, 362, 402, 403), (389, 388, 428, 429), (375, 374, 414, 415), (360, 363, 403, 400), (390, 389, 429, 430), (377, 376, 416, 417), (362, 361, 401, 402), (388, 391, 431, 428), (378, 377, 417, 418), (365, 364, 404, 405), (391, 390, 430, 431), (376, 379, 419, 416), (366, 365, 405, 406), (393, 392, 432, 433), (30, 32, 445, 446), (451, 450, 470, 471), (20, 22, 450, 451), (10, 12, 455, 456), (34, 36, 443, 444), (24, 26, 448, 449), (14, 16, 453, 454), (4, 6, 458, 459), (38, 0, 440, 442), (28, 30, 446, 447), (18, 20, 451, 452), (8, 10, 456, 457), (32, 34, 444, 445), (22, 24, 449, 450), (12, 14, 454, 455), (2, 4, 459, 441), (36, 38, 442, 443), (26, 28, 447, 448), (0, 2, 441, 440), (16, 18, 452, 453), (6, 8, 457, 458), (468, 467, 487, 488), (444, 443, 463, 464), (459, 458, 478, 479), (452, 451, 471, 472), (445, 444, 464, 465), (441, 459, 479, 461), (453, 452, 472, 473), (446, 445, 465, 466), (454, 453, 473, 474), (447, 446, 466, 467), (455, 454, 474, 475), (448, 447, 467, 468), (440, 441, 461, 460), (456, 455, 475, 476), (449, 448, 468, 469), (442, 440, 460, 462), (457, 456, 476, 477), (450, 449, 469, 470), (443, 442, 462, 463), (458, 457, 477, 478), (485, 484, 504, 505), (460, 461, 481, 480), (476, 475, 495, 496), (469, 468, 488, 489), (462, 460, 480, 482), (477, 476, 496, 497), (470, 469, 489, 490), (463, 462, 482, 483), (478, 477, 497, 498), (471, 470, 490, 491), (464, 463, 483, 484), (479, 478, 498, 499), (472, 471, 491, 492), (465, 464, 484, 485), (461, 479, 499, 481), (473, 472, 492, 493), (466, 465, 485, 486), (474, 473, 493, 494), (467, 466, 486, 487), (475, 474, 494, 495), (502, 500, 520, 522), (481, 499, 519, 501), (493, 492, 512, 513), (486, 485, 505, 506), (494, 493, 513, 514), (487, 486, 506, 507), (495, 494, 514, 515), (488, 487, 507, 508), (480, 481, 501, 500), (496, 495, 515, 516), (489, 488, 508, 509), (482, 480, 500, 502), (497, 496, 516, 517), (490, 489, 509, 510), (483, 482, 502, 503), (498, 497, 517, 518), (491, 490, 510, 511), (484, 483, 503, 504), (499, 498, 518, 519), (492, 491, 511, 512), (534, 533, 553, 554), (517, 516, 536, 537), (510, 509, 529, 530), (503, 502, 522, 523), (518, 517, 537, 538), (511, 510, 530, 531), (504, 503, 523, 524), (519, 518, 538, 539), (512, 511, 531, 532), (505, 504, 524, 525), (501, 519, 539, 521), (513, 512, 532, 533), (506, 505, 525, 526), (514, 513, 533, 534), (507, 506, 526, 527), (515, 514, 534, 535), (508, 507, 527, 528), (500, 501, 521, 520), (516, 515, 535, 536), (509, 508, 528, 529), (551, 550, 570, 571), (527, 526, 546, 547), (535, 534, 554, 555), (528, 527, 547, 548), (520, 521, 541, 540), (536, 535, 555, 556), (529, 528, 548, 549), (522, 520, 540, 542), (537, 536, 556, 557), (530, 529, 549, 550), (523, 522, 542, 543), (538, 537, 557, 558), (531, 530, 550, 551), (524, 523, 543, 544), (539, 538, 558, 559), (532, 531, 551, 552), (525, 524, 544, 545), (521, 539, 559, 541), (533, 532, 552, 553), (526, 525, 545, 546), (568, 567, 587, 588), (544, 543, 563, 564), (559, 558, 578, 579), (552, 551, 571, 572), (545, 544, 564, 565), (541, 559, 579, 561), (553, 552, 572, 573), (546, 545, 565, 566), (554, 553, 573, 574), (547, 546, 566, 567), (555, 554, 574, 575), (548, 547, 567, 568), (540, 541, 561, 560), (556, 555, 575, 576), (549, 548, 568, 569), (542, 540, 560, 562), (557, 556, 576, 577), (550, 549, 569, 570), (543, 542, 562, 563), (558, 557, 577, 578), (560, 561, 581, 580), (576, 575, 595, 596), (569, 568, 588, 589), (562, 560, 580, 582), (577, 576, 596, 597), (570, 569, 589, 590), (563, 562, 582, 583), (578, 577, 597, 598), (571, 570, 590, 591), (564, 563, 583, 584), (579, 578, 598, 599), (572, 571, 591, 592), (565, 564, 584, 585), (561, 579, 599, 581), (573, 572, 592, 593), (566, 565, 585, 586), (574, 573, 593, 594), (567, 566, 586, 587), (575, 574, 594, 595), (582, 580, 600, 602), (614, 613, 633, 634), (597, 596, 616, 617), (590, 589, 609, 610), (583, 582, 602, 603), (598, 597, 617, 618), (591, 590, 610, 611), (584, 583, 603, 604), (599, 598, 618, 619), (592, 591, 611, 612), (585, 584, 604, 605), (581, 599, 619, 601), (593, 592, 612, 613), (586, 585, 605, 606), (594, 593, 613, 614), (587, 586, 606, 607), (595, 594, 614, 615), (588, 587, 607, 608), (580, 581, 601, 600), (596, 595, 615, 616), (589, 588, 608, 609), (638, 637, 657, 658), (607, 606, 626, 627), (615, 614, 634, 635), (608, 607, 627, 628), (600, 601, 621, 620), (616, 615, 635, 636), (609, 608, 628, 629), (602, 600, 620, 622), (617, 616, 636, 637), (610, 609, 629, 630), (603, 602, 622, 623), (618, 617, 637, 638), (611, 610, 630, 631), (604, 603, 623, 624), (619, 618, 638, 639), (612, 611, 631, 632), (605, 604, 624, 625), (601, 619, 639, 621), (613, 612, 632, 633), (606, 605, 625, 626), (649, 648, 689, 688), (631, 630, 650, 651), (624, 623, 643, 644), (639, 638, 658, 659), (632, 631, 651, 652), (625, 624, 644, 645), (621, 639, 659, 641), (633, 632, 652, 653), (626, 625, 645, 646), (634, 633, 653, 654), (627, 626, 646, 647), (635, 634, 654, 655), (628, 627, 647, 648), (620, 621, 641, 640), (636, 635, 655, 656), (629, 628, 648, 649), (622, 620, 640, 642), (637, 636, 656, 657), (630, 629, 649, 650), (623, 622, 642, 643), (660, 661, 679, 678, 677, 676, 675, 674, 673, 672, 671, 670, 669, 668, 667, 666, 665, 664, 663, 662), (648, 647, 667, 668), (679, 659, 698, 718), (656, 655, 675, 676), (642, 640, 660, 662), (675, 655, 694, 714), (650, 649, 669, 670), (644, 664, 705, 685), (658, 657, 677, 678), (654, 674, 715, 695), (644, 643, 663, 664), (647, 646, 687, 686), (652, 651, 671, 672), (671, 651, 690, 710), (641, 659, 679, 661), (646, 645, 665, 666), (654, 653, 673, 674), (658, 678, 719, 699), (694, 695, 715, 714), (680, 681, 701, 700), (688, 689, 709, 708), (696, 697, 717, 716), (682, 683, 703, 702), (690, 691, 711, 710), (698, 699, 719, 718), (684, 685, 705, 704), (692, 693, 713, 712), (686, 687, 707, 706), (667, 647, 686, 706), (652, 672, 713, 693), (648, 668, 709, 689), (665, 645, 684, 704), (651, 650, 691, 690), (641, 661, 701, 681), (673, 653, 692, 712), (660, 640, 680, 700), (646, 666, 707, 687), (653, 652, 693, 692), (656, 676, 717, 697), (669, 649, 688, 708), (640, 641, 681, 680), (655, 654, 695, 694), (642, 662, 703, 683), (677, 657, 696, 716), (643, 642, 683, 682), (657, 656, 697, 696), (650, 670, 711, 691), (663, 643, 682, 702), (645, 644, 685, 684), (659, 658, 699, 698)])
me_cylinder_003.use_remesh_preserve_volume = False
me_cylinder_003.use_remesh_preserve_attributes = False
me_cylinder_003.use_mirror_vertex_groups = False
me_cylinder_003.update()
me_cylinder_001 = bpy.data.meshes.new('Cylinder.001')
me_cylinder_001.from_pydata([(-0.002928, 1.542, -0.119), (-0.002928, 1.542, 0.119), (0.6708, 1.389, -0.119), (0.6708, 1.389, 0.119), (1.202, 0.9614, -0.119), (1.202, 0.9614, 0.119), (1.502, 0.3431, -0.119), (1.502, 0.3431, 0.119), (1.502, -0.3431, -0.119), (1.502, -0.3431, 0.119), (1.202, -0.9614, -0.119), (1.202, -0.9614, 0.119), (0.6708, -1.389, -0.119), (0.6708, -1.389, 0.119), (-0.002928, -1.542, -0.119), (-0.002928, -1.542, 0.119), (-0.6656, -1.389, -0.119), (-0.6656, -1.389, 0.119), (-1.206, -0.9614, -0.119), (-1.206, -0.9614, 0.119), (-1.501, -0.3431, -0.119), (-1.501, -0.3431, 0.119), (-1.501, 0.3431, -0.119), (-1.501, 0.3431, 0.119), (-1.206, 0.9614, -0.119), (-1.206, 0.9614, 0.119), (-0.6656, 1.389, -0.119), (-0.6656, 1.389, 0.119), (0.03796, 1.881, -0.1736), (0.7858, 1.728, -0.1736), (0.7858, 1.728, 0.1736), (0.03796, 1.881, 0.1736), (1.501, 1.112, 0.1736), (1.501, 1.112, -0.1736), (1.834, 0.4939, -0.1736), (1.834, 0.4939, 0.1736), (1.834, -0.4939, 0.1736), (1.834, -0.4939, -0.1736), (1.501, -1.112, -0.1736), (1.501, -1.112, 0.1736), (0.7858, -1.728, 0.1736), (0.7858, -1.728, -0.1736), (0.03796, -1.881, -0.1736), (0.03796, -1.881, 0.1736), (-0.8542, -1.661, 0.1736), (-0.8542, -1.661, -0.1736), (-1.454, -1.233, -0.1736), (-1.454, -1.233, 0.1736), (-1.851, -0.3431, 0.1736), (-1.851, -0.3431, -0.1736), (-1.851, 0.3431, -0.1736), (-1.851, 0.3431, 0.1736), (-1.454, 1.233, 0.1736), (-1.454, 1.233, -0.1736), (-0.8542, 1.661, -0.1736), (-0.8542, 1.661, 0.1736), (0.01469, 1.655, -0.1288), (0.02801, 1.768, -0.147), (0.7408, 1.615, -0.147), (0.7029, 1.502, -0.1288), (0.7029, 1.502, 0.1288), (0.7408, 1.615, 0.147), (0.02801, 1.768, 0.147), (0.01469, 1.655, 0.1288), (-1.281, 1.052, 0.1288), (-1.363, 1.143, 0.147), (-1.363, 1.143, -0.147), (-1.281, 1.052, -0.1288), (-0.7912, 1.57, -0.147), (-0.7294, 1.48, -0.1288), (-0.7294, 1.48, 0.1288), (-0.7912, 1.57, 0.147), (-1.612, -0.3431, -0.1288), (-1.727, -0.3431, -0.147), (-1.727, 0.3431, -0.147), (-1.612, 0.3431, -0.1288), (-1.612, 0.3431, 0.1288), (-1.727, 0.3431, 0.147), (-1.727, -0.3431, 0.147), (-1.612, -0.3431, 0.1288), (-0.7294, -1.48, 0.1288), (-0.7912, -1.57, 0.147), (-0.7912, -1.57, -0.147), (-0.7294, -1.48, -0.1288), (-1.363, -1.143, -0.147), (-1.281, -1.052, -0.1288), (-1.281, -1.052, 0.1288), (-1.363, -1.143, 0.147), (0.7029, -1.502, 0.1288), (0.7408, -1.615, 0.147), (0.7408, -1.615, -0.147), (0.7029, -1.502, -0.1288), (0.02801, -1.768, -0.147), (0.01469, -1.655, -0.1288), (0.01469, -1.655, 0.1288), (0.02801, -1.768, 0.147), (1.606, -0.3934, 0.1288), (1.715, -0.4437, 0.147), (1.715, -0.4437, -0.147), (1.606, -0.3934, -0.1288), (1.398, -1.062, -0.147), (1.3, -1.012, -0.1288), (1.3, -1.012, 0.1288), (1.398, -1.062, 0.147), (1.3, 1.012, 0.1288), (1.398, 1.062, 0.147), (1.398, 1.062, -0.147), (1.3, 1.012, -0.1288), (1.715, 0.4437, -0.147), (1.606, 0.3934, -0.1288), (1.606, 0.3934, 0.1288), (1.715, 0.4437, 0.147), (-1.071, 1.068, -0.119), (-0.9357, 1.175, -0.119), (-0.8006, 1.282, -0.119), (-0.8006, 1.282, 0.119), (-0.9357, 1.175, 0.119), (-1.071, 1.068, 0.119), (-1.304, 1.34, -0.1736), (-1.154, 1.447, -0.1736), (-1.004, 1.554, -0.1736), (-1.004, 1.554, 0.1736), (-1.154, 1.447, 0.1736), (-1.304, 1.34, 0.1736), (-0.8674, 1.373, 0.1288), (-1.005, 1.266, 0.1288), (-1.143, 1.159, 0.1288), (-0.9341, 1.463, 0.147), (-1.077, 1.356, 0.147), (-1.22, 1.25, 0.147), (-1.143, 1.159, -0.1288), (-1.005, 1.266, -0.1288), (-0.8674, 1.373, -0.1288), (-1.22, 1.25, -0.147), (-1.077, 1.356, -0.147), (-0.9341, 1.463, -0.147), (-1.501, -0.1144, -0.119), (-1.501, 0.1144, -0.119), (-1.501, 0.1144, 0.119), (-1.501, -0.1144, 0.119), (-1.851, -0.1144, -0.1736), (-1.851, 0.1144, -0.1736), (-1.851, 0.1144, 0.1736), (-1.851, -0.1144, 0.1736), (-1.612, -0.1144, -0.1288), (-1.612, 0.1144, -0.1288), (-1.727, -0.1144, -0.147), (-1.727, 0.1144, -0.147), (-1.612, 0.1144, 0.1288), (-1.612, -0.1144, 0.1288), (-1.727, 0.1144, 0.147), (-1.727, -0.1144, 0.147), (-0.8457, -1.247, -0.119), (-1.026, -1.104, -0.119), (-1.026, -1.104, 0.119), (-0.8457, -1.247, 0.119), (-1.054, -1.518, -0.1736), (-1.254, -1.376, -0.1736), (-1.254, -1.376, 0.1736), (-1.054, -1.518, 0.1736), (-1.097, -1.195, 0.1288), (-0.9134, -1.337, 0.1288), (-1.172, -1.285, 0.147), (-0.9818, -1.428, 0.147), (-0.9134, -1.337, -0.1288), (-1.097, -1.195, -0.1288), (-0.9818, -1.428, -0.147), (-1.172, -1.285, -0.147), (0.2217, 1.491, -0.119), (0.4462, 1.44, -0.119), (0.4462, 1.44, 0.119), (0.2217, 1.491, 0.119), (0.2872, 1.83, -0.1736), (0.5365, 1.779, -0.1736), (0.5365, 1.779, 0.1736), (0.2872, 1.83, 0.1736), (0.4735, 1.553, 0.1288), (0.2441, 1.604, 0.1288), (0.5032, 1.666, 0.147), (0.2656, 1.717, 0.147), (0.2441, 1.604, -0.1288), (0.4735, 1.553, -0.1288), (0.2656, 1.717, -0.147), (0.5032, 1.666, -0.147), (1.302, 0.7553, -0.119), (1.402, 0.5492, -0.119), (1.402, 0.5492, 0.119), (1.302, 0.7553, 0.119), (1.612, 0.9061, -0.1736), (1.723, 0.7, -0.1736), (1.723, 0.7, 0.1736), (1.612, 0.9061, 0.1736), (1.504, 0.5995, 0.1288), (1.402, 0.8056, 0.1288), (1.609, 0.6497, 0.147), (1.503, 0.8558, 0.147), (1.402, 0.8056, -0.1288), (1.504, 0.5995, -0.1288), (1.503, 0.8558, -0.147), (1.609, 0.6497, -0.147), (1.402, -0.5492, -0.119), (1.302, -0.7553, -0.119), (1.302, -0.7553, 0.119), (1.402, -0.5492, 0.119), (1.723, -0.7, -0.1736), (1.612, -0.9061, -0.1736), (1.612, -0.9061, 0.1736), (1.723, -0.7, 0.1736), (1.402, -0.8056, 0.1288), (1.504, -0.5995, 0.1288), (1.503, -0.8558, 0.147), (1.609, -0.6497, 0.147), (1.504, -0.5995, -0.1288), (1.402, -0.8056, -0.1288), (1.609, -0.6497, -0.147), (1.503, -0.8558, -0.147), (0.4462, -1.44, -0.119), (0.2217, -1.491, -0.119), (0.2217, -1.491, 0.119), (0.4462, -1.44, 0.119), (0.5365, -1.779, -0.1736), (0.2872, -1.83, -0.1736), (0.2872, -1.83, 0.1736), (0.5365, -1.779, 0.1736), (0.4735, -1.553, -0.1288), (0.2441, -1.604, -0.1288), (0.5032, -1.666, -0.147), (0.2656, -1.717, -0.147), (0.2441, -1.604, 0.1288), (0.4735, -1.553, 0.1288), (0.2656, -1.717, 0.147), (0.5032, -1.666, 0.147), (-0.003149, 1.542, 0.0), (0.671, 1.389, 0.0), (1.202, 0.9614, -5.818e-12), (1.502, 0.3431, -5.818e-12), (1.502, -0.3431, -5.818e-12), (1.202, -0.9614, -5.818e-12), (0.671, -1.389, -5.818e-12), (-0.003149, -1.542, -5.818e-12), (-0.6653, -1.389, -5.818e-12), (-1.206, -0.9614, -5.818e-12), (-1.501, -0.3431, -5.818e-12), (-1.501, 0.3431, -5.818e-12), (-1.206, 0.9614, -4.364e-11), (-0.6653, 1.389, -4.364e-11), (0.03796, 1.881, 0.0), (0.7858, 1.728, 0.0), (1.501, 1.112, -1.791e-10), (1.834, 0.4939, -1.791e-10), (1.834, -0.4939, -1.791e-10), (1.501, -1.112, -1.791e-10), (0.7858, -1.728, -1.791e-10), (0.03796, -1.881, -1.791e-10), (-0.8542, -1.661, -1.791e-10), (-1.454, -1.233, -1.791e-10), (-1.851, -0.3431, -1.791e-10), (-1.851, 0.3431, -1.791e-10), (-1.454, 1.233, -1.343e-09), (-0.8542, 1.661, -1.343e-09), (0.7032, 1.502, 0.0), (0.7411, 1.615, 0.0), (0.01427, 1.655, 0.0), (0.0276, 1.768, 0.0), (-0.7289, 1.48, -2.762e-10), (-0.7909, 1.57, -7.093e-10), (-1.281, 1.052, -2.762e-10), (-1.363, 1.143, -7.093e-10), (-1.612, -0.3431, -3.683e-11), (-1.727, -0.3431, -9.457e-11), (-1.612, 0.3431, -3.683e-11), (-1.727, 0.3431, -9.457e-11), (-1.281, -1.052, -3.683e-11), (-1.363, -1.143, -9.457e-11), (-0.7289, -1.48, -3.683e-11), (-0.7909, -1.57, -9.457e-11), (0.01427, -1.655, -3.683e-11), (0.0276, -1.768, -9.457e-11), (0.7032, -1.502, -3.683e-11), (0.7411, -1.615, -9.457e-11), (1.299, -1.012, -3.683e-11), (1.397, -1.062, -9.457e-11), (1.606, -0.3934, -3.683e-11), (1.715, -0.4437, -9.457e-11), (1.606, 0.3934, -3.683e-11), (1.715, 0.4437, -9.457e-11), (1.299, 1.012, -3.683e-11), (1.397, 1.062, -9.457e-11), (-1.294, 1.34, -7.032e-10), (-1.154, 1.447, -7.032e-10), (-1.014, 1.554, -7.032e-10), (-1.851, -0.1144, -9.376e-11), (-1.851, 0.1144, -9.376e-11), (-1.06, -1.518, -9.376e-11), (-1.248, -1.376, -9.376e-11), (0.2952, 1.83, 0.0), (0.5285, 1.779, 0.0), (1.616, 0.9061, -9.376e-11), (1.72, 0.7, -9.376e-11), (1.72, -0.7, -9.376e-11), (1.616, -0.9061, -9.376e-11), (0.5285, -1.779, -9.376e-11), (0.2952, -1.83, -9.376e-11), (0.4103, 1.335, -0.251), (0.6181, 1.288, -0.251), (0.2026, 1.382, 0.251), (-0.005129, 1.429, 0.251), (1.11, 0.8923, -0.251), (1.11, 0.8923, 0.251), (0.6181, 1.288, 0.251), (1.295, 0.511, -0.251), (1.387, 0.3204, -0.251), (1.202, 0.7016, 0.251), (1.387, -0.3143, -0.251), (1.387, -0.3143, 0.251), (1.387, 0.3204, 0.251), (1.202, -0.6956, -0.251), (1.11, -0.8862, -0.251), (1.295, -0.5049, 0.251), (0.6181, -1.282, -0.251), (0.6181, -1.282, 0.251), (1.11, -0.8862, 0.251), (0.2026, -1.376, -0.251), (-0.005129, -1.423, -0.251), (0.4103, -1.329, 0.251), (-0.618, -1.282, -0.251), (-0.618, -1.282, 0.251), (-0.005129, -1.423, 0.251), (-0.9512, -1.018, -0.251), (-1.118, -0.8862, -0.251), (-0.7846, -1.15, 0.251), (-1.391, -0.3143, -0.251), (-1.391, -0.3143, 0.251), (-1.118, -0.8862, 0.251), (-1.391, 0.1088, -0.251), (-1.391, 0.3204, -0.251), (-1.391, -0.1027, 0.251), (-1.118, 0.8923, -0.251), (-1.118, 0.8923, 0.251), (-1.391, 0.3204, 0.251), (-0.743, 1.189, -0.251), (-0.618, 1.288, -0.251), (-0.9929, 0.9912, 0.251), (-0.005129, 1.429, -0.251), (-0.618, 1.288, 0.251), (-0.9929, 0.9912, -0.251), (-0.8679, 1.09, -0.251), (-0.743, 1.189, 0.251), (-0.8679, 1.09, 0.251), (-1.391, -0.1027, -0.251), (-1.391, 0.1088, 0.251), (-0.7846, -1.15, -0.251), (-0.9512, -1.018, 0.251), (0.2026, 1.382, -0.251), (0.4103, 1.335, 0.251), (1.202, 0.7016, -0.251), (1.295, 0.511, 0.251), (1.295, -0.5049, -0.251), (1.202, -0.6956, 0.251), (0.4103, -1.329, -0.251), (0.2026, -1.376, 0.251), (0.3325, 1.107, -0.2661), (0.5036, 1.068, -0.2661), (0.1613, 1.146, 0.2661), (-0.009905, 1.185, 0.2661), (0.9086, 0.7424, -0.2661), (0.9086, 0.7424, 0.2661), (0.5036, 1.068, 0.2661), (1.061, 0.4282, -0.2661), (1.137, 0.2711, -0.2661), (0.9848, 0.5853, 0.2661), (1.137, -0.2519, -0.2661), (1.137, -0.2519, 0.2661), (1.137, 0.2711, 0.2661), (0.9848, -0.566, -0.2661), (0.9086, -0.7231, -0.2661), (1.061, -0.4089, 0.2661), (0.5036, -1.049, -0.2661), (0.5036, -1.049, 0.2661), (0.9086, -0.7231, 0.2661), (0.1613, -1.127, -0.2661), (-0.009904, -1.166, -0.2661), (0.3325, -1.088, 0.2661), (-0.515, -1.049, -0.2661), (-0.515, -1.049, 0.2661), (-0.009904, -1.166, 0.2661), (-0.7895, -0.8318, -0.2661), (-0.9268, -0.7231, -0.2661), (-0.6522, -0.9405, 0.2661), (-1.152, -0.2519, -0.2661), (-1.152, -0.2519, 0.2661), (-0.9268, -0.7231, 0.2661), (-1.152, 0.09681, -0.2661), (-1.152, 0.2711, -0.2661), (-1.152, -0.07753, 0.2661), (-0.9268, 0.7424, -0.2661), (-0.9268, 0.7424, 0.2661), (-1.152, 0.2711, 0.2661), (-0.6179, 0.9869, -0.2661), (-0.515, 1.068, -0.2661), (-0.8238, 0.8239, 0.2661), (-0.009905, 1.185, -0.2661), (-0.515, 1.068, 0.2661), (-0.8238, 0.8239, -0.2661), (-0.7209, 0.9054, -0.2661), (-0.6179, 0.9869, 0.2661), (-0.7209, 0.9054, 0.2661), (-1.152, -0.07753, -0.2661), (-1.152, 0.09681, 0.2661), (-0.6522, -0.9405, -0.2661), (-0.7895, -0.8318, 0.2661), (0.1613, 1.146, -0.2661), (0.3325, 1.107, 0.2661), (0.9848, 0.5853, -0.2661), (1.061, 0.4282, 0.2661), (1.061, -0.4089, -0.2661), (0.9848, -0.566, 0.2661), (0.3325, -1.088, -0.2661), (0.1613, -1.127, 0.2661), (0.2768, 0.9445, -0.1176), (0.4218, 0.9116, -0.1176), (0.1317, 0.9773, 0.1176), (-0.01332, 1.01, 0.1176), (0.765, 0.6353, -0.1176), (0.765, 0.6353, 0.1176), (0.4218, 0.9116, 0.1176), (0.8941, 0.3691, -0.1176), (0.9587, 0.2359, -0.1176), (0.8296, 0.5022, 0.1176), (0.9587, -0.2072, -0.1176), (0.9587, -0.2072, 0.1176), (0.9587, 0.2359, 0.1176), (0.8296, -0.4734, -0.1176), (0.765, -0.6065, -0.1176), (0.8941, -0.3403, 0.1176), (0.4218, -0.8829, -0.1176), (0.4218, -0.8829, 0.1176), (0.765, -0.6065, 0.1176), (0.1317, -0.9486, -0.1176), (-0.01332, -0.9815, -0.1176), (0.2768, -0.9157, 0.1176), (-0.4413, -0.8829, -0.1176), (-0.4413, -0.8829, 0.1176), (-0.01332, -0.9815, 0.1176), (-0.6739, -0.6987, -0.1176), (-0.7902, -0.6065, -0.1176), (-0.5576, -0.7908, 0.1176), (-0.9807, -0.2072, -0.1176), (-0.9807, -0.2072, 0.1176), (-0.7902, -0.6065, 0.1176), (-0.9807, 0.08822, -0.1176), (-0.9807, 0.2359, -0.1176), (-0.9807, -0.05951, 0.1176), (-0.7902, 0.6353, -0.1176), (-0.7902, 0.6353, 0.1176), (-0.9807, 0.2359, 0.1176), (-0.5285, 0.8425, -0.1176), (-0.4413, 0.9116, -0.1176), (-0.703, 0.7043, 0.1176), (-0.01332, 1.01, -0.1176), (-0.4413, 0.9116, 0.1176), (-0.703, 0.7043, -0.1176), (-0.6158, 0.7734, -0.1176), (-0.5285, 0.8425, 0.1176), (-0.6158, 0.7734, 0.1176), (-0.9807, -0.05951, -0.1176), (-0.9807, 0.08822, 0.1176), (-0.5576, -0.7908, -0.1176), (-0.6739, -0.6987, 0.1176), (0.1317, 0.9773, -0.1176), (0.2768, 0.9445, 0.1176), (0.8296, 0.5022, -0.1176), (0.8941, 0.3691, 0.1176), (0.8941, -0.3403, -0.1176), (0.8296, -0.4734, 0.1176), (0.2768, -0.9157, -0.1176), (0.1317, -0.9486, 0.1176)], [], [(230, 95, 43, 222), (233, 3, 5, 234), (271, 74, 50, 257), (235, 7, 9, 236), (287, 105, 32, 248), (237, 11, 13, 238), (226, 90, 41, 220), (239, 15, 17, 240), (150, 77, 51, 142), (241, 19, 21, 242), (279, 89, 40, 252), (243, 23, 25, 244), (217, 14, 323, 322), (146, 73, 49, 140), (245, 27, 1, 232), (13, 11, 321, 320), (296, 174, 30, 247), (298, 190, 35, 249), (300, 206, 39, 251), (302, 222, 43, 253), (294, 158, 47, 255), (292, 142, 51, 257), (290, 121, 55, 259), (198, 106, 33, 188), (277, 92, 42, 253), (194, 111, 35, 190), (285, 108, 34, 249), (267, 65, 52, 258), (133, 66, 53, 118), (275, 81, 44, 254), (127, 71, 55, 121), (166, 82, 45, 156), (283, 97, 36, 250), (265, 68, 54, 259), (162, 87, 47, 158), (214, 98, 37, 204), (182, 57, 28, 172), (273, 84, 46, 255), (210, 103, 39, 206), (178, 61, 30, 174), (281, 100, 38, 251), (263, 62, 31, 246), (261, 58, 29, 247), (269, 78, 48, 256), (233, 2, 59, 260), (260, 59, 58, 261), (232, 1, 63, 262), (262, 63, 62, 263), (170, 3, 60, 176), (176, 60, 61, 178), (168, 0, 56, 180), (180, 56, 57, 182), (245, 26, 69, 264), (264, 69, 68, 265), (115, 27, 70, 124), (124, 70, 71, 127), (112, 24, 67, 130), (130, 67, 66, 133), (244, 25, 64, 266), (266, 64, 65, 267), (242, 21, 79, 268), (268, 79, 78, 269), (136, 20, 72, 144), (144, 72, 73, 146), (138, 23, 76, 148), (148, 76, 77, 150), (243, 22, 75, 270), (270, 75, 74, 271), (241, 18, 85, 272), (272, 85, 84, 273), (154, 19, 86, 160), (160, 86, 87, 162), (152, 16, 83, 164), (164, 83, 82, 166), (240, 17, 80, 274), (274, 80, 81, 275), (239, 14, 93, 276), (276, 93, 92, 277), (238, 13, 88, 278), (278, 88, 89, 279), (216, 12, 91, 224), (224, 91, 90, 226), (218, 15, 94, 228), (228, 94, 95, 230), (237, 10, 101, 280), (280, 101, 100, 281), (202, 11, 102, 208), (208, 102, 103, 210), (200, 8, 99, 212), (212, 99, 98, 214), (236, 9, 96, 282), (282, 96, 97, 283), (235, 6, 109, 284), (284, 109, 108, 285), (186, 7, 110, 192), (192, 110, 111, 194), (184, 4, 107, 196), (196, 107, 106, 198), (234, 5, 104, 286), (286, 104, 105, 287), (69, 132, 135, 68), (132, 131, 134, 135), (131, 130, 133, 134), (26, 114, 132, 69), (114, 113, 131, 132), (113, 112, 130, 131), (64, 126, 129, 65), (126, 125, 128, 129), (125, 124, 127, 128), (25, 117, 126, 64), (117, 116, 125, 126), (116, 115, 124, 125), (65, 129, 123, 52), (129, 128, 122, 123), (128, 127, 121, 122), (68, 135, 120, 54), (135, 134, 119, 120), (134, 133, 118, 119), (258, 52, 123, 288), (288, 123, 122, 289), (289, 122, 121, 290), (79, 149, 151, 78), (149, 148, 150, 151), (21, 139, 149, 79), (139, 138, 148, 149), (75, 145, 147, 74), (145, 144, 146, 147), (22, 137, 145, 75), (137, 136, 144, 145), (256, 48, 143, 291), (291, 143, 142, 292), (74, 147, 141, 50), (147, 146, 140, 141), (78, 151, 143, 48), (151, 150, 142, 143), (85, 165, 167, 84), (165, 164, 166, 167), (18, 153, 165, 85), (153, 152, 164, 165), (80, 161, 163, 81), (161, 160, 162, 163), (17, 155, 161, 80), (155, 154, 160, 161), (81, 163, 159, 44), (163, 162, 158, 159), (84, 167, 157, 46), (167, 166, 156, 157), (254, 44, 159, 293), (293, 159, 158, 294), (59, 181, 183, 58), (181, 180, 182, 183), (2, 169, 181, 59), (169, 168, 180, 181), (63, 177, 179, 62), (177, 176, 178, 179), (1, 171, 177, 63), (171, 170, 176, 177), (62, 179, 175, 31), (179, 178, 174, 175), (58, 183, 173, 29), (183, 182, 172, 173), (246, 31, 175, 295), (295, 175, 174, 296), (109, 197, 199, 108), (197, 196, 198, 199), (6, 185, 197, 109), (185, 184, 196, 197), (104, 193, 195, 105), (193, 192, 194, 195), (5, 187, 193, 104), (187, 186, 192, 193), (105, 195, 191, 32), (195, 194, 190, 191), (108, 199, 189, 34), (199, 198, 188, 189), (248, 32, 191, 297), (297, 191, 190, 298), (101, 213, 215, 100), (213, 212, 214, 215), (10, 201, 213, 101), (201, 200, 212, 213), (96, 209, 211, 97), (209, 208, 210, 211), (9, 203, 209, 96), (203, 202, 208, 209), (97, 211, 207, 36), (211, 210, 206, 207), (100, 215, 205, 38), (215, 214, 204, 205), (250, 36, 207, 299), (299, 207, 206, 300), (88, 229, 231, 89), (229, 228, 230, 231), (13, 219, 229, 88), (219, 218, 228, 229), (93, 225, 227, 92), (225, 224, 226, 227), (14, 217, 225, 93), (217, 216, 224, 225), (252, 40, 223, 301), (301, 223, 222, 302), (92, 227, 221, 42), (227, 226, 220, 221), (89, 231, 223, 40), (231, 230, 222, 223), (220, 301, 302, 221), (41, 252, 301, 220), (204, 299, 300, 205), (37, 250, 299, 204), (188, 297, 298, 189), (33, 248, 297, 188), (172, 295, 296, 173), (28, 246, 295, 172), (156, 293, 294, 157), (45, 254, 293, 156), (140, 291, 292, 141), (49, 256, 291, 140), (119, 289, 290, 120), (118, 288, 289, 119), (53, 258, 288, 118), (107, 286, 287, 106), (4, 234, 286, 107), (110, 284, 285, 111), (7, 235, 284, 110), (99, 282, 283, 98), (8, 236, 282, 99), (102, 280, 281, 103), (11, 237, 280, 102), (91, 278, 279, 90), (12, 238, 278, 91), (94, 276, 277, 95), (15, 239, 276, 94), (83, 274, 275, 82), (16, 240, 274, 83), (86, 272, 273, 87), (19, 241, 272, 86), (76, 270, 271, 77), (23, 243, 270, 76), (72, 268, 269, 73), (20, 242, 268, 72), (67, 266, 267, 66), (24, 244, 266, 67), (70, 264, 265, 71), (27, 245, 264, 70), (56, 262, 263, 57), (0, 232, 262, 56), (60, 260, 261, 61), (3, 233, 260, 60), (73, 269, 256, 49), (61, 261, 247, 30), (57, 263, 246, 28), (103, 281, 251, 39), (87, 273, 255, 47), (71, 265, 259, 55), (98, 283, 250, 37), (82, 275, 254, 45), (66, 267, 258, 53), (111, 285, 249, 35), (95, 277, 253, 43), (120, 290, 259, 54), (141, 292, 257, 50), (157, 294, 255, 46), (221, 302, 253, 42), (205, 300, 251, 38), (189, 298, 249, 34), (173, 296, 247, 29), (26, 245, 232, 0), (22, 243, 244, 24), (90, 279, 252, 41), (18, 241, 242, 20), (14, 239, 240, 16), (10, 237, 238, 12), (106, 287, 248, 33), (6, 235, 236, 8), (77, 271, 257, 51), (2, 233, 234, 4), (330, 326, 384, 388), (353, 303, 361, 411), (20, 136, 349, 331), (219, 13, 320, 324), (136, 137, 334, 349), (23, 138, 350, 339), (14, 16, 325, 323), (138, 139, 336, 350), (16, 152, 351, 325), (17, 15, 327, 326), (152, 153, 328, 351), (153, 18, 329, 328), (19, 154, 352, 333), (155, 17, 326, 330), (154, 155, 330, 352), (169, 2, 304, 303), (24, 112, 345, 337), (0, 168, 353, 343), (171, 1, 306, 305), (112, 113, 346, 345), (168, 169, 303, 353), (18, 20, 331, 329), (113, 114, 340, 346), (3, 170, 354, 309), (21, 19, 333, 332), (27, 115, 347, 344), (170, 171, 305, 354), (2, 4, 307, 304), (115, 116, 348, 347), (4, 184, 355, 307), (137, 22, 335, 334), (5, 3, 309, 308), (116, 117, 342, 348), (184, 185, 310, 355), (139, 21, 332, 336), (7, 186, 356, 315), (185, 6, 311, 310), (186, 187, 312, 356), (22, 24, 337, 335), (187, 5, 308, 312), (8, 200, 357, 313), (25, 23, 339, 338), (200, 201, 316, 357), (6, 8, 313, 311), (11, 202, 358, 321), (114, 26, 341, 340), (9, 7, 315, 314), (202, 203, 318, 358), (117, 25, 338, 342), (12, 216, 359, 319), (216, 217, 322, 359), (201, 10, 317, 316), (26, 0, 343, 341), (15, 218, 360, 327), (203, 9, 314, 318), (1, 27, 344, 306), (218, 219, 324, 360), (10, 12, 319, 317), (405, 406, 464, 463), (370, 366, 424, 428), (309, 354, 412, 367), (329, 331, 389, 387), (354, 305, 363, 412), (332, 333, 391, 390), (307, 355, 413, 365), (334, 335, 393, 392), (355, 310, 368, 413), (336, 332, 390, 394), (315, 356, 414, 373), (335, 337, 395, 393), (356, 312, 370, 414), (338, 339, 397, 396), (313, 357, 415, 371), (340, 341, 399, 398), (357, 316, 374, 415), (342, 338, 396, 400), (321, 358, 416, 379), (341, 343, 401, 399), (303, 304, 362, 361), (358, 318, 376, 416), (306, 344, 402, 364), (305, 306, 364, 363), (319, 359, 417, 377), (337, 345, 403, 395), (304, 307, 365, 362), (359, 322, 380, 417), (345, 346, 404, 403), (308, 309, 367, 366), (327, 360, 418, 385), (346, 340, 398, 404), (310, 311, 369, 368), (360, 324, 382, 418), (344, 347, 405, 402), (312, 308, 366, 370), (347, 348, 406, 405), (311, 313, 371, 369), (348, 342, 400, 406), (314, 315, 373, 372), (331, 349, 407, 389), (316, 317, 375, 374), (349, 334, 392, 407), (318, 314, 372, 376), (339, 350, 408, 397), (317, 319, 377, 375), (350, 336, 394, 408), (320, 321, 379, 378), (325, 351, 409, 383), (322, 323, 381, 380), (351, 328, 386, 409), (324, 320, 378, 382), (333, 352, 410, 391), (323, 325, 383, 381), (352, 330, 388, 410), (326, 327, 385, 384), (343, 353, 411, 401), (328, 329, 387, 386), (369, 371, 429, 427), (406, 400, 458, 464), (372, 373, 431, 430), (389, 407, 465, 447), (374, 375, 433, 432), (407, 392, 450, 465), (376, 372, 430, 434), (397, 408, 466, 455), (375, 377, 435, 433), (408, 394, 452, 466), (378, 379, 437, 436), (383, 409, 467, 441), (380, 381, 439, 438), (409, 386, 444, 467), (382, 378, 436, 440), (391, 410, 468, 449), (381, 383, 441, 439), (410, 388, 446, 468), (384, 385, 443, 442), (401, 411, 469, 459), (386, 387, 445, 444), (411, 361, 419, 469), (388, 384, 442, 446), (367, 412, 470, 425), (387, 389, 447, 445), (412, 363, 421, 470), (390, 391, 449, 448), (365, 413, 471, 423), (392, 393, 451, 450), (413, 368, 426, 471), (394, 390, 448, 452), (373, 414, 472, 431), (393, 395, 453, 451), (414, 370, 428, 472), (396, 397, 455, 454), (371, 415, 473, 429), (398, 399, 457, 456), (415, 374, 432, 473), (400, 396, 454, 458), (379, 416, 474, 437), (399, 401, 459, 457), (361, 362, 420, 419), (416, 376, 434, 474), (364, 402, 460, 422), (363, 364, 422, 421), (377, 417, 475, 435), (395, 403, 461, 453), (362, 365, 423, 420), (417, 380, 438, 475), (403, 404, 462, 461), (366, 367, 425, 424), (385, 418, 476, 443), (404, 398, 456, 462), (368, 369, 427, 426), (418, 382, 440, 476), (402, 405, 463, 460), (452, 448, 447, 465), (465, 450, 466, 452), (450, 451, 455, 466), (451, 453, 454, 455), (458, 454, 453, 461), (461, 462, 464, 458), (462, 456, 463, 464), (456, 457, 460, 463), (457, 459, 422, 460), (421, 422, 459, 469), (469, 419, 470, 421), (419, 420, 425, 470), (420, 423, 424, 425), (428, 424, 423, 471), (471, 426, 472, 428), (426, 427, 431, 472), (427, 429, 430, 431), (434, 430, 429, 473), (473, 432, 474, 434), (432, 433, 437, 474), (433, 435, 436, 437), (440, 436, 435, 475), (475, 438, 476, 440), (438, 439, 443, 476), (439, 441, 442, 443), (446, 442, 441, 467), (467, 444, 468, 446), (444, 445, 449, 468), (445, 447, 448, 449)])
me_cylinder_001.use_remesh_preserve_volume = False
me_cylinder_001.use_remesh_preserve_attributes = False
me_cylinder_001.use_mirror_vertex_groups = False
me_cylinder_001.update()
me_cylinder = bpy.data.meshes.new('Cylinder')
me_cylinder.from_pydata([(-1.489e-09, 1.056, -0.2911), (-1.324e-09, 1.056, 0.2911), (0.6204, 0.8539, -0.2911), (0.6204, 0.8539, 0.2911), (1.004, 0.3262, -0.2911), (1.004, 0.3262, 0.2911), (1.004, -0.3262, -0.2911), (1.004, -0.3262, 0.2911), (0.6204, -0.8539, -0.2911), (0.6204, -0.8539, 0.2911), (-9.377e-08, -1.056, -0.2911), (-9.36e-08, -1.056, 0.2911), (-0.6204, -0.8539, -0.2911), (-0.6204, -0.8539, 0.2911), (-1.004, -0.3262, -0.2911), (-1.004, -0.3262, 0.2911), (-1.004, 0.3262, -0.2911), (-1.004, 0.3262, 0.2911), (-0.6204, 0.8539, -0.2911), (-0.6204, 0.8539, 0.2911), (0.1246, 1.383, -0.2911), (0.7124, 1.192, -0.2911), (0.7124, 1.192, 0.2911), (0.1246, 1.383, 0.2911), (1.354, 0.309, 0.2911), (1.354, 0.309, -0.2911), (1.354, -0.309, -0.2911), (1.354, -0.309, 0.2911), (0.7124, -1.192, 0.2911), (0.7124, -1.192, -0.2911), (0.1246, -1.383, -0.2911), (0.1246, -1.383, 0.2911), (-0.914, -1.046, 0.2911), (-0.914, -1.046, -0.2911), (-1.277, -0.546, -0.2911), (-1.277, -0.546, 0.2911), (-1.277, 0.546, 0.2911), (-1.277, 0.546, -0.2911), (-0.914, 1.046, -0.2911), (-0.914, 1.046, 0.2911), (4.299e-09, 0.9338, -0.4439), (0.5488, 0.7554, -0.4439), (0.5219, 0.7183, 0.4439), (3.144e-09, 0.8879, 0.4439), (0.8881, 0.2885, -0.4439), (0.8444, 0.2744, 0.4439), (0.8881, -0.2885, -0.4439), (0.8444, -0.2744, 0.4439), (0.5488, -0.7554, -0.4439), (0.5219, -0.7183, 0.4439), (-7.733e-08, -0.9338, -0.4439), (-7.448e-08, -0.8879, 0.4439), (-0.5488, -0.7554, -0.4439), (-0.5219, -0.7183, 0.4439), (-0.8881, -0.2885, -0.4439), (-0.8444, -0.2744, 0.4439), (-0.8881, 0.2885, -0.4439), (-0.8444, 0.2744, 0.4439), (-0.5488, 0.7554, -0.4439), (-0.5219, 0.7183, 0.4439), (0.2864, 1.512, -0.1835), (0.6568, 1.391, -0.1835), (0.6568, 1.391, 0.1835), (0.2864, 1.512, 0.1835), (1.526, 0.1947, 0.1835), (1.526, 0.1947, -0.1835), (1.526, -0.1947, -0.1835), (1.526, -0.1947, 0.1835), (0.6568, -1.391, 0.1835), (0.6568, -1.391, -0.1835), (0.2864, -1.512, -0.1835), (0.2864, -1.512, 0.1835), (-1.12, -1.055, 0.1835), (-1.12, -1.055, -0.1835), (-1.349, -0.7395, -0.1835), (-1.349, -0.7395, 0.1835), (-1.349, 0.7395, 0.1835), (-1.349, 0.7395, -0.1835), (-1.12, 1.055, -0.1835), (-1.12, 1.055, 0.1835), (6.849e-09, 0.6213, -0.4439), (0.3652, 0.5026, -0.4439), (0.3815, 0.525, 0.4439), (7.884e-09, 0.649, 0.4439), (0.5909, 0.192, -0.4439), (0.6172, 0.2005, 0.4439), (0.5909, -0.192, -0.4439), (0.6172, -0.2005, 0.4439), (0.3652, -0.5026, -0.4439), (0.3815, -0.525, 0.4439), (-4.747e-08, -0.6213, -0.4439), (-4.885e-08, -0.649, 0.4439), (-0.3652, -0.5026, -0.4439), (-0.3815, -0.525, 0.4439), (-0.5909, -0.192, -0.4439), (-0.6172, -0.2005, 0.4439), (-0.5909, 0.192, -0.4439), (-0.6172, 0.2005, 0.4439), (-0.3652, 0.5026, -0.4439), (-0.3815, 0.525, 0.4439), (7.833e-09, 0.4532, -0.2947), (0.2664, 0.3667, -0.2947), (0.2664, 0.3667, 0.2947), (4.787e-09, 0.4532, 0.2947), (0.4311, 0.1401, -0.2947), (0.4311, 0.1401, 0.2947), (0.4311, -0.1401, -0.2947), (0.4311, -0.1401, 0.2947), (0.2664, -0.3667, -0.2947), (0.2664, -0.3667, 0.2947), (-3.179e-08, -0.4532, -0.2947), (-3.484e-08, -0.4532, 0.2947), (-0.2664, -0.3667, -0.2947), (-0.2664, -0.3667, 0.2947), (-0.4311, -0.1401, -0.2947), (-0.4311, -0.1401, 0.2947), (-0.4311, 0.1401, -0.2947), (-0.4311, 0.1401, 0.2947), (-0.2664, 0.3667, -0.2947), (-0.2664, 0.3667, 0.2947), (0.2068, 0.9883, -0.2911), (0.4136, 0.9211, -0.2911), (0.4136, 0.9211, 0.2911), (0.2068, 0.9883, 0.2911), (0.3205, 1.32, -0.2911), (0.5165, 1.256, -0.2911), (0.5165, 1.256, 0.2911), (0.3205, 1.32, 0.2911), (0.1829, 0.8743, -0.4439), (0.3659, 0.8149, -0.4439), (0.3479, 0.7748, 0.4439), (0.174, 0.8314, 0.4439), (0.4098, 1.471, -0.1835), (0.5333, 1.431, -0.1835), (0.5333, 1.431, 0.1835), (0.4098, 1.471, 0.1835), (0.1217, 0.5817, -0.4439), (0.2435, 0.5422, -0.4439), (0.2543, 0.5663, 0.4439), (0.1272, 0.6077, 0.4439), (0.0888, 0.4244, -0.2947), (0.1776, 0.3955, -0.2947), (0.1776, 0.3955, 0.2947), (0.0888, 0.4244, 0.2947), (-0.8761, 0.5021, -0.2911), (-0.7482, 0.678, -0.2911), (-0.7482, 0.678, 0.2911), (-0.8761, 0.5021, 0.2911), (-1.156, 0.7127, -0.2911), (-1.035, 0.8793, -0.2911), (-1.035, 0.8793, 0.2911), (-1.156, 0.7127, 0.2911), (-0.775, 0.4442, -0.4439), (-0.6619, 0.5998, -0.4439), (-0.6294, 0.5703, 0.4439), (-0.7369, 0.4224, 0.4439), (-1.273, 0.8445, -0.1835), (-1.196, 0.9495, -0.1835), (-1.196, 0.9495, 0.1835), (-1.273, 0.8445, 0.1835), (-0.5157, 0.2955, -0.4439), (-0.4404, 0.3991, -0.4439), (-0.46, 0.4169, 0.4439), (-0.5386, 0.3087, 0.4439), (-0.3762, 0.2156, -0.2947), (-0.3213, 0.2911, -0.2947), (-0.3213, 0.2911, 0.2947), (-0.3762, 0.2156, 0.2947), (-0.7482, -0.678, -0.2911), (-0.8761, -0.5021, -0.2911), (-0.8761, -0.5021, 0.2911), (-0.7482, -0.678, 0.2911), (-1.035, -0.8793, -0.2911), (-1.156, -0.7127, -0.2911), (-1.156, -0.7127, 0.2911), (-1.035, -0.8793, 0.2911), (-0.6619, -0.5998, -0.4439), (-0.775, -0.4442, -0.4439), (-0.7369, -0.4224, 0.4439), (-0.6294, -0.5703, 0.4439), (-1.196, -0.9495, -0.1835), (-1.273, -0.8445, -0.1835), (-1.273, -0.8445, 0.1835), (-1.196, -0.9495, 0.1835), (-0.4404, -0.3991, -0.4439), (-0.5157, -0.2955, -0.4439), (-0.5386, -0.3087, 0.4439), (-0.46, -0.4169, 0.4439), (-0.3213, -0.2911, -0.2947), (-0.3762, -0.2156, -0.2947), (-0.3762, -0.2156, 0.2947), (-0.3213, -0.2911, 0.2947), (0.4136, -0.9211, -0.2911), (0.2068, -0.9883, -0.2911), (0.2068, -0.9883, 0.2911), (0.4136, -0.9211, 0.2911), (0.5165, -1.256, -0.2911), (0.3205, -1.32, -0.2911), (0.3205, -1.32, 0.2911), (0.5165, -1.256, 0.2911), (0.3659, -0.8149, -0.4439), (0.1829, -0.8743, -0.4439), (0.174, -0.8314, 0.4439), (0.3479, -0.7748, 0.4439), (0.5333, -1.431, -0.1835), (0.4098, -1.471, -0.1835), (0.4098, -1.471, 0.1835), (0.5333, -1.431, 0.1835), (0.2435, -0.5422, -0.4439), (0.1217, -0.5817, -0.4439), (0.1272, -0.6077, 0.4439), (0.2543, -0.5663, 0.4439), (0.1776, -0.3955, -0.2947), (0.0888, -0.4244, -0.2947), (0.0888, -0.4244, 0.2947), (0.1776, -0.3955, 0.2947), (1.004, 0.1087, -0.2911), (1.004, -0.1087, -0.2911), (1.004, -0.1087, 0.2911), (1.004, 0.1087, 0.2911), (1.354, 0.103, -0.2911), (1.354, -0.103, -0.2911), (1.354, -0.103, 0.2911), (1.354, 0.103, 0.2911), (0.8881, 0.09618, -0.4439), (0.8881, -0.09618, -0.4439), (0.8444, -0.09146, 0.4439), (0.8444, 0.09146, 0.4439), (1.526, 0.06492, -0.1835), (1.526, -0.06492, -0.1835), (1.526, -0.06492, 0.1835), (1.526, 0.06492, 0.1835), (0.5909, 0.064, -0.4439), (0.5909, -0.064, -0.4439), (0.6172, -0.06685, 0.4439), (0.6172, 0.06685, 0.4439), (0.4311, 0.04669, -0.2947), (0.4311, -0.04669, -0.2947), (0.4311, -0.04669, 0.2947), (0.4311, 0.04669, 0.2947), (-1.448e-09, 1.056, -0.1456), (-1.407e-09, 1.056, 0.0), (-1.365e-09, 1.056, 0.1456), (0.6204, 0.8539, 0.1456), (0.6204, 0.8539, 0.0), (0.6204, 0.8539, -0.1456), (1.004, 0.3262, 0.1456), (1.004, 0.3262, 0.0), (1.004, 0.3262, -0.1456), (1.004, -0.3262, 0.1456), (1.004, -0.3262, 0.0), (1.004, -0.3262, -0.1456), (0.6204, -0.8539, 0.1456), (0.6204, -0.8539, 0.0), (0.6204, -0.8539, -0.1456), (-9.364e-08, -1.056, 0.1456), (-9.368e-08, -1.056, 0.0), (-9.373e-08, -1.056, -0.1456), (-0.6204, -0.8539, 0.1456), (-0.6204, -0.8539, 0.0), (-0.6204, -0.8539, -0.1456), (-1.004, -0.3262, 0.1456), (-1.004, -0.3262, 0.0), (-1.004, -0.3262, -0.1456), (-1.004, 0.3262, 0.1456), (-1.004, 0.3262, 0.0), (-1.004, 0.3262, -0.1456), (-0.6204, 0.8539, 0.1456), (-0.6204, 0.8539, 0.0), (-0.6204, 0.8539, -0.1456), (0.1246, 1.383, -0.1456), (0.1246, 1.383, 0.0), (0.1246, 1.383, 0.1456), (0.7124, 1.192, 0.1456), (0.7124, 1.192, 0.0), (0.7124, 1.192, -0.1456), (1.354, 0.309, 0.1456), (1.354, 0.309, 0.0), (1.354, 0.309, -0.1456), (1.354, -0.309, 0.1456), (1.354, -0.309, 0.0), (1.354, -0.309, -0.1456), (0.7124, -1.192, 0.1456), (0.7124, -1.192, 0.0), (0.7124, -1.192, -0.1456), (0.1246, -1.383, 0.1456), (0.1246, -1.383, 0.0), (0.1246, -1.383, -0.1456), (-0.914, -1.046, 0.1456), (-0.914, -1.046, 0.0), (-0.914, -1.046, -0.1456), (-1.277, -0.546, 0.1456), (-1.277, -0.546, 0.0), (-1.277, -0.546, -0.1456), (-1.277, 0.546, 0.1456), (-1.277, 0.546, 0.0), (-1.277, 0.546, -0.1456), (-0.914, 1.046, 0.1456), (-0.914, 1.046, 0.0), (-0.914, 1.046, -0.1456), (0.2864, 1.512, -0.09174), (0.2864, 1.512, 0.0), (0.2864, 1.512, 0.09174), (0.6568, 1.391, 0.09174), (0.6568, 1.391, 0.0), (0.6568, 1.391, -0.09174), (1.526, 0.1947, 0.09174), (1.526, 0.1947, 0.0), (1.526, 0.1947, -0.09174), (1.526, -0.1947, 0.09174), (1.526, -0.1947, 0.0), (1.526, -0.1947, -0.09174), (0.6568, -1.391, 0.09174), (0.6568, -1.391, 0.0), (0.6568, -1.391, -0.09174), (0.2864, -1.512, 0.09174), (0.2864, -1.512, 0.0), (0.2864, -1.512, -0.09174), (-1.12, -1.055, 0.09174), (-1.12, -1.055, 0.0), (-1.12, -1.055, -0.09174), (-1.349, -0.7395, 0.09174), (-1.349, -0.7395, 0.0), (-1.349, -0.7395, -0.09174), (-1.349, 0.7395, 0.09174), (-1.349, 0.7395, 0.0), (-1.349, 0.7395, -0.09174), (-1.12, 1.055, 0.09174), (-1.12, 1.055, 0.0), (-1.12, 1.055, -0.09174), (0.4098, 1.471, 0.09174), (0.4098, 1.471, 0.0), (0.4098, 1.471, -0.09174), (0.5333, 1.431, 0.09174), (0.5333, 1.431, 0.0), (0.5333, 1.431, -0.09174), (-1.273, 0.8445, 0.09174), (-1.273, 0.8445, 0.0), (-1.273, 0.8445, -0.09174), (-1.196, 0.9495, 0.09174), (-1.196, 0.9495, 0.0), (-1.196, 0.9495, -0.09174), (-1.196, -0.9495, 0.09174), (-1.196, -0.9495, 0.0), (-1.196, -0.9495, -0.09174), (-1.273, -0.8445, 0.09174), (-1.273, -0.8445, 0.0), (-1.273, -0.8445, -0.09174), (0.5333, -1.431, 0.09174), (0.5333, -1.431, 0.0), (0.5333, -1.431, -0.09174), (0.4098, -1.471, 0.09174), (0.4098, -1.471, 0.0), (0.4098, -1.471, -0.09174), (1.526, 0.06492, 0.09174), (1.526, 0.06492, 0.0), (1.526, 0.06492, -0.09174), (1.526, -0.06492, 0.09174), (1.526, -0.06492, 0.0), (1.526, -0.06492, -0.09174)], [], [(122, 3, 22, 126), (243, 3, 5, 246), (218, 7, 27, 222), (249, 7, 9, 252), (257, 10, 30, 287), (255, 11, 13, 258), (120, 0, 20, 124), (261, 15, 17, 264), (14, 16, 56, 54), (216, 4, 25, 220), (267, 19, 1, 242), (217, 6, 46, 225), (282, 28, 68, 312), (293, 34, 74, 323), (124, 20, 60, 132), (281, 26, 66, 311), (174, 35, 75, 182), (251, 6, 26, 281), (264, 17, 36, 294), (242, 1, 23, 272), (144, 16, 37, 148), (245, 2, 21, 275), (258, 13, 32, 288), (146, 19, 39, 150), (168, 12, 33, 172), (252, 9, 28, 282), (269, 18, 38, 299), (170, 15, 35, 174), (192, 8, 29, 196), (246, 5, 24, 276), (263, 14, 34, 293), (194, 11, 31, 198), (225, 46, 86, 233), (53, 51, 91, 93), (121, 2, 41, 129), (219, 5, 45, 227), (17, 15, 55, 57), (123, 1, 43, 131), (10, 12, 52, 50), (13, 11, 51, 53), (6, 8, 48, 46), (145, 18, 58, 153), (9, 7, 47, 49), (147, 17, 57, 155), (2, 4, 44, 41), (169, 14, 54, 177), (5, 3, 42, 45), (171, 13, 53, 179), (193, 10, 50, 201), (18, 0, 40, 58), (195, 9, 49, 203), (1, 19, 59, 43), (333, 134, 62, 303), (357, 230, 67, 309), (351, 206, 71, 315), (345, 182, 75, 321), (339, 158, 79, 327), (126, 22, 62, 134), (294, 36, 76, 324), (196, 29, 69, 204), (272, 23, 63, 302), (148, 37, 77, 156), (198, 31, 71, 206), (275, 21, 61, 305), (150, 39, 79, 158), (287, 30, 70, 317), (276, 24, 64, 306), (299, 38, 78, 329), (288, 32, 72, 318), (220, 25, 65, 228), (172, 33, 73, 180), (222, 27, 67, 230), (187, 93, 113, 191), (235, 85, 105, 239), (43, 59, 99, 83), (177, 54, 94, 185), (227, 45, 85, 235), (179, 53, 93, 187), (46, 48, 88, 86), (54, 56, 96, 94), (49, 47, 87, 89), (129, 41, 81, 137), (57, 55, 95, 97), (201, 50, 90, 209), (131, 43, 83, 139), (153, 58, 98, 161), (203, 49, 89, 211), (41, 44, 84, 81), (155, 57, 97, 163), (50, 52, 92, 90), (45, 42, 82, 85), (58, 40, 80, 98), (102, 142, 143, 103, 119, 166, 167, 117, 115, 190, 191, 113, 111, 214, 215, 109, 107, 238, 239, 105), (100, 140, 141, 101, 104, 236, 237, 106, 108, 212, 213, 110, 112, 188, 189, 114, 116, 164, 165, 118), (86, 88, 108, 106), (94, 96, 116, 114), (89, 87, 107, 109), (137, 81, 101, 141), (97, 95, 115, 117), (209, 90, 110, 213), (139, 83, 103, 143), (161, 98, 118, 165), (211, 89, 109, 215), (81, 84, 104, 101), (163, 97, 117, 167), (90, 92, 112, 110), (85, 82, 102, 105), (98, 80, 100, 118), (93, 91, 111, 113), (233, 86, 106, 237), (83, 99, 119, 103), (185, 94, 114, 189), (82, 138, 142, 102), (138, 139, 143, 142), (80, 136, 140, 100), (136, 137, 141, 140), (42, 130, 138, 82), (130, 131, 139, 138), (40, 128, 136, 80), (128, 129, 137, 136), (23, 127, 135, 63), (127, 126, 134, 135), (302, 63, 135, 330), (330, 135, 134, 333), (3, 122, 130, 42), (122, 123, 131, 130), (0, 120, 128, 40), (120, 121, 129, 128), (21, 125, 133, 61), (125, 124, 132, 133), (2, 121, 125, 21), (121, 120, 124, 125), (1, 123, 127, 23), (123, 122, 126, 127), (99, 162, 166, 119), (162, 163, 167, 166), (96, 160, 164, 116), (160, 161, 165, 164), (59, 154, 162, 99), (154, 155, 163, 162), (56, 152, 160, 96), (152, 153, 161, 160), (36, 151, 159, 76), (151, 150, 158, 159), (38, 149, 157, 78), (149, 148, 156, 157), (324, 76, 159, 336), (336, 159, 158, 339), (19, 146, 154, 59), (146, 147, 155, 154), (16, 144, 152, 56), (144, 145, 153, 152), (17, 147, 151, 36), (147, 146, 150, 151), (18, 145, 149, 38), (145, 144, 148, 149), (92, 184, 188, 112), (184, 185, 189, 188), (55, 178, 186, 95), (178, 179, 187, 186), (52, 176, 184, 92), (176, 177, 185, 184), (95, 186, 190, 115), (186, 187, 191, 190), (34, 173, 181, 74), (173, 172, 180, 181), (318, 72, 183, 342), (342, 183, 182, 345), (15, 170, 178, 55), (170, 171, 179, 178), (12, 168, 176, 52), (168, 169, 177, 176), (13, 171, 175, 32), (171, 170, 174, 175), (14, 169, 173, 34), (169, 168, 172, 173), (32, 175, 183, 72), (175, 174, 182, 183), (91, 210, 214, 111), (210, 211, 215, 214), (88, 208, 212, 108), (208, 209, 213, 212), (51, 202, 210, 91), (202, 203, 211, 210), (48, 200, 208, 88), (200, 201, 209, 208), (28, 199, 207, 68), (199, 198, 206, 207), (30, 197, 205, 70), (197, 196, 204, 205), (312, 68, 207, 348), (348, 207, 206, 351), (11, 194, 202, 51), (194, 195, 203, 202), (8, 192, 200, 48), (192, 193, 201, 200), (9, 195, 199, 28), (195, 194, 198, 199), (10, 193, 197, 30), (193, 192, 196, 197), (84, 232, 236, 104), (232, 233, 237, 236), (47, 226, 234, 87), (226, 227, 235, 234), (87, 234, 238, 107), (234, 235, 239, 238), (24, 223, 231, 64), (223, 222, 230, 231), (26, 221, 229, 66), (221, 220, 228, 229), (306, 64, 231, 354), (354, 231, 230, 357), (7, 218, 226, 47), (218, 219, 227, 226), (44, 224, 232, 84), (224, 225, 233, 232), (4, 216, 224, 44), (216, 217, 225, 224), (6, 217, 221, 26), (217, 216, 220, 221), (5, 219, 223, 24), (219, 218, 222, 223), (228, 356, 359, 229), (356, 355, 358, 359), (355, 354, 357, 358), (65, 308, 356, 228), (308, 307, 355, 356), (307, 306, 354, 355), (204, 350, 353, 205), (350, 349, 352, 353), (349, 348, 351, 352), (69, 314, 350, 204), (314, 313, 349, 350), (313, 312, 348, 349), (180, 344, 347, 181), (344, 343, 346, 347), (343, 342, 345, 346), (73, 320, 344, 180), (320, 319, 343, 344), (319, 318, 342, 343), (156, 338, 341, 157), (338, 337, 340, 341), (337, 336, 339, 340), (77, 326, 338, 156), (326, 325, 337, 338), (325, 324, 336, 337), (132, 332, 335, 133), (332, 331, 334, 335), (331, 330, 333, 334), (60, 300, 332, 132), (300, 301, 331, 332), (301, 302, 330, 331), (33, 290, 320, 73), (290, 289, 319, 320), (289, 288, 318, 319), (39, 297, 327, 79), (297, 298, 328, 327), (298, 299, 329, 328), (25, 278, 308, 65), (278, 277, 307, 308), (277, 276, 306, 307), (31, 285, 315, 71), (285, 286, 316, 315), (286, 287, 317, 316), (22, 273, 303, 62), (273, 274, 304, 303), (274, 275, 305, 304), (20, 270, 300, 60), (270, 271, 301, 300), (271, 272, 302, 301), (37, 296, 326, 77), (296, 295, 325, 326), (295, 294, 324, 325), (157, 341, 329, 78), (341, 340, 328, 329), (340, 339, 327, 328), (181, 347, 323, 74), (347, 346, 322, 323), (346, 345, 321, 322), (205, 353, 317, 70), (353, 352, 316, 317), (352, 351, 315, 316), (229, 359, 311, 66), (359, 358, 310, 311), (358, 357, 309, 310), (133, 335, 305, 61), (335, 334, 304, 305), (334, 333, 303, 304), (15, 261, 291, 35), (261, 262, 292, 291), (262, 263, 293, 292), (4, 248, 278, 25), (248, 247, 277, 278), (247, 246, 276, 277), (19, 267, 297, 39), (267, 268, 298, 297), (268, 269, 299, 298), (8, 254, 284, 29), (254, 253, 283, 284), (253, 252, 282, 283), (12, 260, 290, 33), (260, 259, 289, 290), (259, 258, 288, 289), (3, 243, 273, 22), (243, 244, 274, 273), (244, 245, 275, 274), (0, 240, 270, 20), (240, 241, 271, 270), (241, 242, 272, 271), (16, 266, 296, 37), (266, 265, 295, 296), (265, 264, 294, 295), (7, 249, 279, 27), (249, 250, 280, 279), (250, 251, 281, 280), (27, 279, 309, 67), (279, 280, 310, 309), (280, 281, 311, 310), (35, 291, 321, 75), (291, 292, 322, 321), (292, 293, 323, 322), (29, 284, 314, 69), (284, 283, 313, 314), (283, 282, 312, 313), (18, 269, 240, 0), (269, 268, 241, 240), (268, 267, 242, 241), (14, 263, 266, 16), (263, 262, 265, 266), (262, 261, 264, 265), (10, 257, 260, 12), (257, 256, 259, 260), (256, 255, 258, 259), (11, 255, 285, 31), (255, 256, 286, 285), (256, 257, 287, 286), (6, 251, 254, 8), (251, 250, 253, 254), (250, 249, 252, 253), (2, 245, 248, 4), (245, 244, 247, 248), (244, 243, 246, 247)])
me_cylinder.use_remesh_preserve_volume = False
me_cylinder.use_remesh_preserve_attributes = False
me_cylinder.use_mirror_vertex_groups = False
me_cylinder.update()
me_cube = bpy.data.meshes.new('Cube')
me_cube.from_pydata([(0.9071, -0.06926, -0.9026), (0.9088, -0.149, -0.9045), (-0.9234, -0.1478, -0.8943), (-0.9222, -0.06798, -0.8929), (0.8872, -0.069, 0.922), (0.8879, -0.1485, 0.9248), (-0.908, -0.1475, 0.9045), (-0.9074, -0.06775, 0.9026), (0.6742, 0.02397, -0.8462), (0.459, -0.05907, -0.8919), (0.2402, 0.01542, -0.8557), (0.009494, -0.05995, -0.8846), (-0.2325, 0.02824, -0.8532), (-0.4666, -0.05867, -0.886), (-0.7111, 0.02824, -0.8571), (0.6762, -0.05477, -0.8488), (0.4598, -0.1388, -0.8929), (0.2411, -0.06332, -0.857), (0.009401, -0.1396, -0.8847), (-0.2334, -0.0505, -0.8542), (-0.4674, -0.1384, -0.8867), (-0.7134, -0.0505, -0.859), (0.6574, 0.02396, 0.8813), (0.4438, -0.05865, 0.9014), (0.2261, 0.01542, 0.8641), (-0.003095, -0.05832, 0.8771), (-0.2374, 0.02824, 0.8499), (-0.4619, -0.05563, 0.8896), (-0.6985, 0.02824, 0.8654), (0.6581, -0.05477, 0.8851), (0.4441, -0.1384, 0.903), (0.2264, -0.06332, 0.8659), (-0.002995, -0.138, 0.8776), (-0.238, -0.0505, 0.8511), (-0.4621, -0.1354, 0.8907), (-0.6998, -0.0505, 0.8679), (0.8839, -0.00511, -0.6069), (0.8773, 0.006813, -0.3016), (0.8728, 0.007201, 0.003201), (0.8698, 0.006901, 0.3115), (0.8682, -0.0002688, 0.6224), (0.8852, -0.07133, -0.6084), (0.878, -0.05074, -0.3025), (0.8731, -0.04748, 0.003329), (0.8701, -0.05043, 0.3127), (0.8687, -0.066, 0.6246), (-0.8989, -0.0661, -0.6003), (-0.8887, -0.05007, -0.3032), (-0.8817, -0.04665, -0.005784), (-0.8829, -0.04971, 0.3002), (-0.8868, -0.06561, 0.6083), (-0.8982, 6.922e-05, -0.5992), (-0.8886, 0.007738, -0.3028), (-0.882, 0.008072, -0.006157), (-0.8831, 0.007814, 0.2991), (-0.8865, 0.0004041, 0.6069), (0.6567, 0.06998, -0.6021), (0.6537, 0.07387, -0.2983), (0.6515, 0.07068, 0.003404), (0.6475, 0.07373, 0.3077), (0.6434, 0.07283, 0.6155), (0.445, 0.00731, -0.5965), (0.4413, 0.01318, -0.2938), (0.4404, 0.0134, 0.002275), (0.4374, 0.01377, 0.3001), (0.4341, 0.001168, 0.6046), (0.2298, 0.06561, -0.5912), (0.2224, 0.06769, -0.2895), (0.2233, 0.06482, 0.0008717), (0.2213, 0.06775, 0.2908), (0.2208, 0.0599, 0.5909), (0.004552, -0.00268, -0.588), (-0.002066, 0.01453, -0.2891), (-0.002801, 0.01423, -3.653e-05), (-0.002851, 0.01474, 0.2885), (-0.002966, 0.004759, 0.5831), (-0.2289, 0.06052, -0.5893), (-0.2304, 0.07707, -0.2908), (-0.2313, 0.07364, -0.002675), (-0.2302, 0.0771, 0.2884), (-0.2315, 0.07611, 0.5872), (-0.4556, 0.0004169, -0.5921), (-0.4528, 0.01581, -0.2973), (-0.4505, 0.01622, -0.006616), (-0.4504, 0.0164, 0.2912), (-0.451, 0.0104, 0.5952), (-0.6924, 0.07601, -0.596), (-0.686, 0.07723, -0.3022), (-0.6816, 0.07365, -0.00856), (-0.6814, 0.07689, 0.2948), (-0.6824, 0.07622, 0.6019), (0.6439, 0.00758, 0.6187), (0.6479, 0.01683, 0.3096), (0.6521, 0.01652, 0.003648), (0.6548, 0.01684, -0.2996), (0.6584, 0.004598, -0.6043), (0.4343, -0.06493, 0.606), (0.4457, -0.0588, -0.5974), (0.2211, -0.00525, 0.5924), (0.2306, 0.0002546, -0.5923), (-0.002838, -0.06084, 0.5835), (0.00457, -0.06819, -0.5881), (-0.232, 0.01064, 0.5882), (-0.2297, -0.004518, -0.5901), (-0.4511, -0.0558, 0.5962), (-0.4561, -0.066, -0.5927), (-0.6835, 0.01082, 0.6041), (-0.6819, 0.01992, 0.2962), (-0.687, 0.01997, -0.3031), (-0.6942, 0.01053, -0.5976), (0.3712, -0.03396, 0.8616), (0.2986, -0.009272, 0.8028), (0.3715, -0.1134, 0.8633), (0.2989, -0.08834, 0.8046), (0.1278, 0.008244, 0.8121), (0.128, -0.07098, 0.8133), (-0.2919, -0.07248, -0.8522), (-0.3504, -0.09445, -0.7969), (-0.4089, -0.1164, -0.8864), (-0.291, 0.006511, -0.8513), (-0.3495, -0.01522, -0.7961), (-0.4081, -0.03694, -0.8857), (-0.07116, -0.03056, -0.8639), (-0.1518, -0.001159, -0.7424), (-0.07155, -0.1099, -0.8644), (-0.1525, -0.08022, -0.7431), (0.7906, -0.02265, -0.8465), (0.7925, -0.1019, -0.8487), (-0.7815, -0.03837, 0.8123), (-0.7488, -0.1214, 0.7879), (-0.7314, -0.01207, 0.7898), (-0.6988, -0.09511, 0.7655), (-0.7152, 0.01022, 0.7355), (-0.6825, -0.07282, 0.7112), (-0.7423, 0.01544, 0.6812), (-0.7096, -0.0676, 0.6569), (-0.7969, 0.0005394, 0.6588), (-0.7642, -0.0825, 0.6344), (-0.8469, -0.02576, 0.6812), (-0.8143, -0.1088, 0.6569), (-0.8632, -0.04805, 0.7355), (-0.8305, -0.1311, 0.7112), (-0.8361, -0.05327, 0.7898), (-0.8034, -0.1363, 0.7655), (-0.6975, -0.1095, 0.7575), (-0.7439, -0.1339, 0.7783), (-0.6824, -0.08881, 0.7071), (-0.7075, -0.08396, 0.6568), (-0.7581, -0.09779, 0.636), (-0.8046, -0.1222, 0.6568), (-0.8197, -0.1429, 0.7071), (-0.7946, -0.1477, 0.7575), (-0.724, -0.1126, 0.7325), (-0.7475, -0.1249, 0.743), (-0.7164, -0.1022, 0.7071), (-0.7291, -0.09976, 0.6818), (-0.7546, -0.1067, 0.6712), (-0.778, -0.119, 0.6818), (-0.7857, -0.1295, 0.7071), (-0.773, -0.1319, 0.7325), (-0.7346, -0.09936, 0.7317), (-0.7536, -0.1093, 0.7403), (-0.7285, -0.09092, 0.7112), (-0.7387, -0.08895, 0.6907), (-0.7594, -0.09459, 0.6821), (-0.7784, -0.1045, 0.6907), (-0.7845, -0.113, 0.7112), (-0.7743, -0.115, 0.7317), (-0.822, 0.007374, -0.6382), (-0.7877, -0.07547, -0.6155), (-0.7678, 0.02361, -0.6608), (-0.7335, -0.05923, -0.6381), (-0.741, 0.01976, -0.7153), (-0.7067, -0.06308, -0.6926), (-0.7573, -0.001912, -0.7699), (-0.7229, -0.08475, -0.7472), (-0.807, -0.02872, -0.7924), (-0.7727, -0.1116, -0.7697), (-0.8612, -0.04495, -0.7699), (-0.8269, -0.1278, -0.7472), (-0.888, -0.04111, -0.7153), (-0.8537, -0.1239, -0.6926), (-0.8718, -0.01943, -0.6608), (-0.8375, -0.1023, -0.6381), (-0.7312, -0.07556, -0.6383), (-0.7814, -0.09062, -0.6173), (-0.7063, -0.07913, -0.6888), (-0.7214, -0.09923, -0.7394), (-0.7675, -0.1241, -0.7603), (-0.8178, -0.1391, -0.7394), (-0.8426, -0.1356, -0.6888), (-0.8276, -0.1155, -0.6383), (-0.7526, -0.09132, -0.6633), (-0.778, -0.09892, -0.6528), (-0.7401, -0.09312, -0.6888), (-0.7477, -0.1033, -0.7143), (-0.771, -0.1158, -0.7249), (-0.7963, -0.1234, -0.7143), (-0.8088, -0.1216, -0.6888), (-0.8012, -0.1114, -0.6633), (-0.7625, -0.08054, -0.672), (-0.783, -0.08668, -0.6634), (-0.7524, -0.08199, -0.6926), (-0.7585, -0.0902, -0.7133), (-0.7774, -0.1003, -0.7218), (-0.7979, -0.1065, -0.7133), (-0.808, -0.105, -0.6926), (-0.8019, -0.09683, -0.672), (0.7559, -0.04305, 0.8183), (0.7244, -0.1265, 0.794), (0.8107, -0.05718, 0.7958), (0.7792, -0.1407, 0.7715), (0.8377, -0.05157, 0.7416), (0.8062, -0.1351, 0.7172), (0.8212, -0.02951, 0.6873), (0.7897, -0.113, 0.663), (0.7707, -0.003929, 0.6648), (0.7392, -0.08743, 0.6405), (0.7159, 0.0102, 0.6873), (0.6844, -0.0733, 0.663), (0.6889, 0.004589, 0.7416), (0.6574, -0.07891, 0.7172), (0.7055, -0.01747, 0.7958), (0.674, -0.101, 0.7715), (0.7705, -0.1522, 0.7635), (0.7197, -0.1391, 0.7844), (0.7956, -0.147, 0.7132), (0.7802, -0.1265, 0.6628), (0.7334, -0.1028, 0.642), (0.6826, -0.0897, 0.6628), (0.6575, -0.0949, 0.7132), (0.6729, -0.1154, 0.7635), (0.7487, -0.1367, 0.7386), (0.7231, -0.1301, 0.7491), (0.7614, -0.1341, 0.7132), (0.7536, -0.1238, 0.6878), (0.73, -0.1118, 0.6773), (0.7044, -0.1052, 0.6878), (0.6917, -0.1078, 0.7132), (0.6995, -0.1181, 0.7386), (0.7498, -0.1197, 0.7378), (0.729, -0.1144, 0.7463), (0.76, -0.1176, 0.7172), (0.7537, -0.1093, 0.6967), (0.7346, -0.09958, 0.6882), (0.7139, -0.09424, 0.6967), (0.7036, -0.09636, 0.7172), (0.7099, -0.1047, 0.7378), (0.7918, 0.003645, -0.6457), (0.7601, -0.08021, -0.623), (0.8424, -0.02162, -0.6683), (0.8107, -0.1055, -0.6456), (0.8593, -0.04279, -0.7229), (0.8276, -0.1266, -0.7001), (0.8326, -0.04746, -0.7774), (0.8009, -0.1313, -0.7547), (0.778, -0.03289, -0.8), (0.7463, -0.1167, -0.7773), (0.7274, -0.007617, -0.7774), (0.6957, -0.09147, -0.7547), (0.7105, 0.01355, -0.7229), (0.6788, -0.0703, -0.7001), (0.7372, 0.01821, -0.6683), (0.7055, -0.06564, -0.6456), (0.8012, -0.119, -0.6458), (0.7543, -0.09554, -0.6248), (0.8169, -0.1386, -0.6964), (0.7921, -0.1429, -0.7469), (0.7415, -0.1294, -0.7679), (0.6946, -0.106, -0.7469), (0.6789, -0.08636, -0.6964), (0.7036, -0.08203, -0.6458), (0.7748, -0.1158, -0.6709), (0.7511, -0.1039, -0.6603), (0.7827, -0.1257, -0.6964), (0.7702, -0.1278, -0.7219), (0.7446, -0.121, -0.7324), (0.721, -0.1092, -0.7219), (0.7131, -0.09931, -0.6964), (0.7256, -0.09713, -0.6709), (0.7749, -0.1011, -0.6795), (0.7558, -0.09156, -0.671), (0.7813, -0.1091, -0.7001), (0.7712, -0.1109, -0.7208), (0.7506, -0.1054, -0.7293), (0.7314, -0.09582, -0.7208), (0.725, -0.08781, -0.7001), (0.7351, -0.08604, -0.6795)], [], [(14, 21, 2, 3), (28, 7, 6, 35), (106, 35, 6), (106, 6, 50), (71, 11, 76), (13, 81, 76), (66, 10, 11), (8, 56, 126), (81, 13, 86), (61, 9, 66), (23, 60, 65), (27, 85, 90), (26, 80, 27), (4, 22, 29, 5), (22, 23, 30, 29), (111, 24, 31, 113), (114, 25, 32, 115), (25, 26, 33, 32), (26, 27, 34, 33), (27, 28, 35, 34), (126, 127, 15, 8), (8, 15, 16, 9), (9, 16, 17, 10), (10, 17, 18, 11), (123, 125, 19, 12), (121, 118, 20, 13), (13, 20, 21, 14), (16, 97, 99), (105, 108, 109), (108, 105, 104, 107), (96, 92, 91), (50, 6, 7, 55), (102, 104, 105, 103), (15, 127, 95), (100, 102, 103, 101), (5, 91, 45), (98, 100, 101, 99), (56, 8, 9), (97, 96, 98, 99), (95, 94, 97), (17, 99, 18), (41, 42, 94, 95), (42, 43, 93, 94), (43, 44, 92, 93), (44, 45, 91, 92), (85, 84, 89, 90), (84, 83, 88, 89), (83, 82, 87, 88), (82, 81, 86, 87), (90, 55, 7), (80, 79, 84, 85), (79, 78, 83, 84), (78, 77, 82, 83), (77, 76, 81, 82), (91, 29, 30), (75, 74, 79, 80), (74, 73, 78, 79), (73, 72, 77, 78), (72, 71, 76, 77), (70, 69, 74, 75), (69, 68, 73, 74), (68, 67, 72, 73), (67, 66, 71, 72), (65, 64, 69, 70), (64, 63, 68, 69), (63, 62, 67, 68), (62, 61, 66, 67), (60, 59, 64, 65), (59, 58, 63, 64), (58, 57, 62, 63), (57, 56, 61, 62), (25, 75, 80), (40, 39, 59, 60), (39, 38, 58, 59), (38, 37, 57, 58), (37, 36, 56, 57), (4, 40, 60), (90, 89, 54, 55), (89, 88, 53, 54), (88, 87, 52, 53), (87, 86, 51, 52), (46, 47, 52, 51), (47, 48, 53, 52), (48, 49, 54, 53), (49, 50, 55, 54), (15, 95, 16), (109, 108, 47, 46), (93, 92, 96, 97, 94), (107, 106, 50, 49), (2, 109, 46), (36, 37, 42, 41), (37, 38, 43, 42), (38, 39, 44, 43), (39, 40, 45, 44), (107, 104, 106), (107, 49, 48, 47, 108), (98, 31, 115, 32), (70, 111, 65), (104, 34, 106), (100, 32, 102), (96, 30, 98), (102, 32, 33), (102, 33, 34), (98, 30, 112, 113, 31), (40, 4, 5, 45), (102, 34, 104), (27, 80, 85), (18, 101, 103), (20, 105, 109), (91, 5, 29), (21, 109, 2), (24, 111, 70), (12, 119, 120, 121, 13, 76), (26, 25, 80), (106, 34, 35), (98, 32, 100), (76, 11, 122, 123, 12), (90, 28, 27), (17, 16, 99), (19, 125, 124, 18, 103), (2, 46, 51, 3), (21, 20, 109), (86, 13, 14), (20, 103, 105), (18, 99, 101), (16, 95, 97), (90, 7, 28), (4, 60, 22), (3, 51, 86), (56, 9, 61), (66, 11, 71), (66, 9, 10), (86, 14, 3), (0, 36, 41, 1), (22, 60, 23), (91, 30, 96), (19, 103, 20, 118, 117, 116), (23, 110, 112, 30), (110, 111, 113, 112), (24, 114, 115, 31), (70, 114, 24), (25, 114, 70, 75), (65, 111, 110, 23), (12, 19, 116, 119), (119, 116, 117, 120), (120, 117, 118, 121), (11, 18, 124, 122), (122, 124, 125, 123), (0, 1, 127, 126), (95, 127, 1, 41), (56, 36, 0, 126), (128, 129, 131, 130), (130, 131, 133, 132), (132, 133, 135, 134), (134, 135, 137, 136), (136, 137, 139, 138), (138, 139, 141, 140), (137, 135, 147, 148), (140, 141, 143, 142), (142, 143, 129, 128), (128, 130, 132, 134, 136, 138, 140, 142), (145, 151, 159, 153), (143, 141, 150, 151), (133, 131, 144, 146), (139, 137, 148, 149), (129, 143, 151, 145), (131, 129, 145, 144), (135, 133, 146, 147), (141, 139, 149, 150), (157, 156, 164, 165), (150, 149, 157, 158), (148, 147, 155, 156), (146, 144, 152, 154), (151, 150, 158, 159), (149, 148, 156, 157), (147, 146, 154, 155), (144, 145, 153, 152), (160, 161, 167, 166, 165, 164, 163, 162), (155, 154, 162, 163), (152, 153, 161, 160), (153, 159, 167, 161), (158, 157, 165, 166), (156, 155, 163, 164), (154, 152, 160, 162), (159, 158, 166, 167), (168, 169, 171, 170), (170, 171, 173, 172), (172, 173, 175, 174), (174, 175, 177, 176), (176, 177, 179, 178), (178, 179, 181, 180), (177, 175, 187, 188), (180, 181, 183, 182), (182, 183, 169, 168), (168, 170, 172, 174, 176, 178, 180, 182), (185, 191, 199, 193), (183, 181, 190, 191), (173, 171, 184, 186), (179, 177, 188, 189), (169, 183, 191, 185), (171, 169, 185, 184), (175, 173, 186, 187), (181, 179, 189, 190), (197, 196, 204, 205), (190, 189, 197, 198), (188, 187, 195, 196), (186, 184, 192, 194), (191, 190, 198, 199), (189, 188, 196, 197), (187, 186, 194, 195), (184, 185, 193, 192), (200, 201, 207, 206, 205, 204, 203, 202), (195, 194, 202, 203), (192, 193, 201, 200), (193, 199, 207, 201), (198, 197, 205, 206), (196, 195, 203, 204), (194, 192, 200, 202), (199, 198, 206, 207), (208, 209, 211, 210), (210, 211, 213, 212), (212, 213, 215, 214), (214, 215, 217, 216), (216, 217, 219, 218), (218, 219, 221, 220), (217, 215, 227, 228), (220, 221, 223, 222), (222, 223, 209, 208), (208, 210, 212, 214, 216, 218, 220, 222), (225, 231, 239, 233), (223, 221, 230, 231), (213, 211, 224, 226), (219, 217, 228, 229), (209, 223, 231, 225), (211, 209, 225, 224), (215, 213, 226, 227), (221, 219, 229, 230), (237, 236, 244, 245), (230, 229, 237, 238), (228, 227, 235, 236), (226, 224, 232, 234), (231, 230, 238, 239), (229, 228, 236, 237), (227, 226, 234, 235), (224, 225, 233, 232), (240, 241, 247, 246, 245, 244, 243, 242), (235, 234, 242, 243), (232, 233, 241, 240), (233, 239, 247, 241), (238, 237, 245, 246), (236, 235, 243, 244), (234, 232, 240, 242), (239, 238, 246, 247), (248, 249, 251, 250), (250, 251, 253, 252), (252, 253, 255, 254), (254, 255, 257, 256), (256, 257, 259, 258), (258, 259, 261, 260), (257, 255, 267, 268), (260, 261, 263, 262), (262, 263, 249, 248), (248, 250, 252, 254, 256, 258, 260, 262), (265, 271, 279, 273), (263, 261, 270, 271), (253, 251, 264, 266), (259, 257, 268, 269), (249, 263, 271, 265), (251, 249, 265, 264), (255, 253, 266, 267), (261, 259, 269, 270), (277, 276, 284, 285), (270, 269, 277, 278), (268, 267, 275, 276), (266, 264, 272, 274), (271, 270, 278, 279), (269, 268, 276, 277), (267, 266, 274, 275), (264, 265, 273, 272), (280, 281, 287, 286, 285, 284, 283, 282), (275, 274, 282, 283), (272, 273, 281, 280), (273, 279, 287, 281), (278, 277, 285, 286), (276, 275, 283, 284), (274, 272, 280, 282), (279, 278, 286, 287)])
me_cube.materials.append(mat_material)
me_cube.use_remesh_preserve_volume = False
me_cube.use_remesh_preserve_attributes = False
me_cube.use_mirror_vertex_groups = False
me_cube.update()

# ---- objects
ob_cylinder = bpy.data.objects.new('Cylinder', me_cylinder_003)
ob_cog2 = bpy.data.objects.new('Cog2', me_cylinder_001)
ob_cog = bpy.data.objects.new('Cog', me_cylinder)
ob_cube = bpy.data.objects.new('Cube', me_cube)

# ---- transforms, parenting, visibility, modifiers, constraints
ob_cylinder.location = (0.0, 0.0, 0.0)
ob_cylinder.lineart.crease_threshold = 0.0
ob_cog2.location = (1.651, 4.852, 0.0)
ob_cog2.lineart.crease_threshold = 0.0
ob_cog.location = (4.895, 2.455, 0.0)
ob_cog.lineart.crease_threshold = 0.0
ob_cube.location = (0.0, 0.0, 0.0)
ob_cube.lock_rotations_4d = False
ob_cube.empty_display_type = 'ARROWS'
ob_cube.hide_viewport = True
ob_cube.hide_select = True
ob_cube.lineart.crease_threshold = 0.0

# ---- collection membership
col_collection_1.objects.link(ob_cylinder)
col_collection_1.objects.link(ob_cog2)
col_collection_1.objects.link(ob_cog)
col_collection_1.objects.link(ob_cube)

# ---- scene / render settings (as saved in the file)
scene.frame_start = 1; scene.frame_end = 250; scene.frame_set(1)
scene.render.engine = 'BLENDER_EEVEE_NEXT'
scene.render.resolution_percentage = 50
scene.render.dither_intensity = 0.0
scene.cycles.use_denoising = False
scene.cycles.samples = 128
scene.cycles.sampling_pattern = 'TABULATED_SOBOL'
scene.cycles.use_adaptive_sampling = False
scene.cycles.use_light_tree = False
scene.cycles.blur_glossy = 0.0
scene.cycles.sample_clamp_indirect = 0.0
scene.view_settings.view_transform = 'Standard'
bpy.context.view_layer.update()

# ---- added for rendering (the .blend has no active camera and no usable light): camera, sun
cam_auto = bpy.data.cameras.new('AutoCamera')
cam_auto.lens = 50.0
cam_auto.sensor_width = 36.0
cam_auto.clip_end = 1000.0
ob_auto_camera = bpy.data.objects.new('AutoCamera', cam_auto)
scene.collection.objects.link(ob_auto_camera)
ob_auto_camera.location = (13.6649, -11.4991, 9.20709)
ob_auto_camera.rotation_euler = (1.09748, -7.21219e-08, 0.694738)
scene.camera = ob_auto_camera
light_auto_sun = bpy.data.lights.new('AutoSun', 'SUN')
light_auto_sun.energy = 3.0
light_auto_sun.angle = 0.0523599
ob_auto_sun = bpy.data.objects.new('AutoSun', light_auto_sun)
scene.collection.objects.link(ob_auto_sun)
ob_auto_sun.rotation_euler = (0.872665, 0.174533, 0.523599)
bpy.context.view_layer.update()
